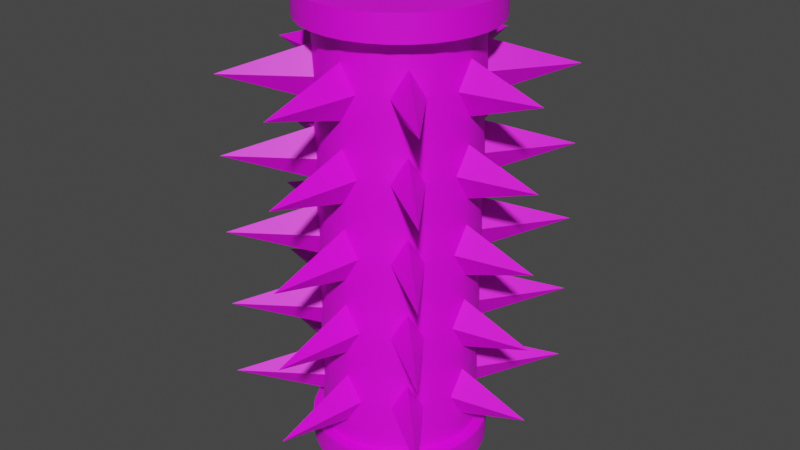 # Source: Trap.blend  (saved by Blender 3.6.13; exported with 4.5.12 LTS)
import bpy
from mathutils import Matrix  # noqa: F401  (used for matrix-valued properties, if any)

bpy.ops.wm.read_factory_settings(use_empty=True)
scene = bpy.context.scene
scene.name = 'Scene'

# ---- collections
col_collection = bpy.data.collections.new('Collection'); scene.collection.children.link(col_collection)

# ---- images (referenced by path relative to the original .blend; pixels are not part of the script)
import os
ASSET_DIR = os.environ.get("B2B_ASSET_DIR", "")  # directory of the original .blend (textures are referenced by path, not embedded)
HERE = os.path.dirname(os.path.abspath(__file__))  # packed textures are extracted next to this script under _unpacked/

def load_image(name, relpath, width, height, colorspace="sRGB"):
    """Load a texture the original file referenced (path relative to the .blend, or extracted next to this script)."""
    p = next((c for c in (os.path.join(HERE, relpath), os.path.join(ASSET_DIR, relpath)) if relpath and os.path.exists(c)), "")
    if p:
        img = bpy.data.images.load(p, check_existing=True)
        img.name = name
    else:  # same state as the original file: an image datablock whose file is absent (Cycles renders it pink)
        img = bpy.data.images.new(name, width, height)
        img.source = "FILE"
        img.filepath = "//" + (relpath or name)
    img.colorspace_settings.name = colorspace
    return img
img_trap = load_image('Trap', 'Trap.png', 1024, 1024, 'sRGB')

# ---- materials (node trees are filled in below, after node groups)
mat_trap = bpy.data.materials.new('Trap')
mat_trap.alpha_threshold = 0.0
mat_trap.use_transparent_shadow = False
mat_trap.roughness = 0.5
mat_trap.line_color = (0.0, 0.0, 0.0, 1.0)

# ---- node groups
ng_auto_smooth = bpy.data.node_groups.new('Auto Smooth', 'GeometryNodeTree')
_s = ng_auto_smooth.interface.new_socket(name='Geometry', in_out='OUTPUT', socket_type='NodeSocketGeometry')
_s = ng_auto_smooth.interface.new_socket(name='Geometry', in_out='INPUT', socket_type='NodeSocketGeometry')
_s = ng_auto_smooth.interface.new_socket(name='Angle', in_out='INPUT', socket_type='NodeSocketFloat')
_s.subtype = 'ANGLE'
_s.min_value = 0.0
_s.max_value = 3.142
ng_auto_smooth.is_modifier = True
_N = ng_auto_smooth.nodes; _L = ng_auto_smooth.links
n0 = _N.new('NodeGroupOutput'); n0.name = 'Group Output'; n0.location = (480, -100)
n1 = _N.new('NodeGroupInput'); n1.name = 'Group Input'; n1.location = (-420, -300)
n2 = _N.new('NodeGroupInput'); n2.name = 'Group Input.001'; n2.location = (-60, -100)
n3 = _N.new('GeometryNodeSetShadeSmooth'); n3.name = 'Set Shade Smooth'; n3.location = (120, -100)
n3.domain = 'EDGE'
n4 = _N.new('GeometryNodeSetShadeSmooth'); n4.name = 'Set Shade Smooth.001'; n4.location = (300, -100)
n5 = _N.new('GeometryNodeInputMeshEdgeAngle'); n5.name = 'Edge Angle'; n5.location = (-420, -220)
n6 = _N.new('GeometryNodeInputEdgeSmooth'); n6.name = 'Is Edge Smooth'; n6.location = (-60, -160)
n7 = _N.new('GeometryNodeInputShadeSmooth'); n7.name = 'Is Face Smooth'; n7.location = (-240, -340)
n8 = _N.new('FunctionNodeBooleanMath'); n8.name = 'Boolean Math'; n8.location = (-60, -220)
n9 = _N.new('FunctionNodeCompare'); n9.name = 'Compare'; n9.location = (-240, -180)
n9.operation = 'LESS_EQUAL'
_L.new(n5.outputs[0], n9.inputs[0])
_L.new(n4.outputs[0], n0.inputs[0])
_L.new(n1.outputs[1], n9.inputs[1])
_L.new(n9.outputs[0], n8.inputs[0])
_L.new(n7.outputs[0], n8.inputs[1])
_L.new(n2.outputs[0], n3.inputs[0])
_L.new(n6.outputs[0], n3.inputs[1])
_L.new(n3.outputs[0], n4.inputs[0])
_L.new(n8.outputs[0], n3.inputs[2])
n0.is_active_output = True

# ---- material node trees
mat_trap.use_nodes = True; mat_trap.node_tree.nodes.clear()
_N = mat_trap.node_tree.nodes; _L = mat_trap.node_tree.links
n0 = _N.new('ShaderNodeOutputMaterial'); n0.name = 'Material Output'; n0.location = (300, 300)
n1 = _N.new('ShaderNodeBsdfPrincipled'); n1.name = 'Principled BSDF'; n1.location = (10, 300)
n1.distribution = 'GGX'
n1.subsurface_method = 'RANDOM_WALK_SKIN'
n1.inputs[3].default_value = 1.45
n1.inputs[27].default_value = (0.0, 0.0, 0.0, 1.0)
n1.inputs[28].default_value = 1.0
n2 = _N.new('ShaderNodeTexImage'); n2.name = 'Image Texture'; n2.location = (-280, 280)
n2.image = img_trap
_L.new(n1.outputs[0], n0.inputs[0])
_L.new(n2.outputs[0], n1.inputs[0])
n0.is_active_output = True

# ---- world
world_world = bpy.data.worlds.new('World'); scene.world = world_world
world_world.use_nodes = True; world_world.node_tree.nodes.clear()
_N = world_world.node_tree.nodes; _L = world_world.node_tree.links
n0 = _N.new('ShaderNodeOutputWorld'); n0.name = 'World Output'; n0.location = (300, 300)
n1 = _N.new('ShaderNodeBackground'); n1.name = 'Background'; n1.location = (10, 300)
n1.inputs[0].default_value = (0.05088, 0.05088, 0.05088, 1.0)
_L.new(n1.outputs[0], n0.inputs[0])
n0.is_active_output = True
world_world.color = (0.05088, 0.05088, 0.05088)
world_world.use_sun_shadow = False
world_world.sun_shadow_jitter_overblur = 0.0

# ---- meshes
me_cylinder = bpy.data.meshes.new('Cylinder')
me_cylinder.from_pydata([(0.9808, 0.1951, -3.0), (0.9808, 0.1951, 3.0), (0.9239, 0.3827, -3.0), (0.9239, 0.3827, 3.0), (0.8315, 0.5556, -3.0), (0.8315, 0.5556, 3.0), (0.7071, 0.7071, -3.0), (0.7071, 0.7071, 3.0), (0.5556, 0.8315, -3.0), (0.5556, 0.8315, 3.0), (0.3827, 0.9239, -3.0), (0.3827, 0.9239, 3.0), (1.0, 0.0, -3.0), (1.0, 0.0, 3.0), (0.9808, -0.1951, -3.0), (0.9808, -0.1951, 3.0), (0.9239, -0.3827, -3.0), (0.9239, -0.3827, 3.0), (0.8315, -0.5556, -3.0), (0.8315, -0.5556, 3.0), (0.7071, -0.7071, -3.0), (0.7071, -0.7071, 3.0), (0.5556, -0.8315, -3.0), (0.5556, -0.8315, 3.0), (0.3827, -0.9239, -3.0), (0.3827, -0.9239, 3.0), (0.1951, -0.9808, -3.0), (0.1951, -0.9808, 3.0), (0.0, -1.0, -3.0), (0.0, -1.0, 3.0), (0.1951, 0.9808, -3.0), (0.1951, 0.9808, 3.0), (0.0, 1.0, -3.0), (0.0, 1.0, 3.0), (-0.9808, 0.1951, -3.0), (-0.9808, 0.1951, 3.0), (-0.9239, 0.3827, -3.0), (-0.9239, 0.3827, 3.0), (-0.8315, 0.5556, -3.0), (-0.8315, 0.5556, 3.0), (-0.7071, 0.7071, -3.0), (-0.7071, 0.7071, 3.0), (-0.5556, 0.8315, -3.0), (-0.5556, 0.8315, 3.0), (-0.3827, 0.9239, -3.0), (-0.3827, 0.9239, 3.0), (-1.0, 0.0, -3.0), (-1.0, 0.0, 3.0), (-0.9808, -0.1951, -3.0), (-0.9808, -0.1951, 3.0), (-0.9239, -0.3827, -3.0), (-0.9239, -0.3827, 3.0), (-0.8315, -0.5556, -3.0), (-0.8315, -0.5556, 3.0), (-0.7071, -0.7071, -3.0), (-0.7071, -0.7071, 3.0), (-0.5556, -0.8315, -3.0), (-0.5556, -0.8315, 3.0), (-0.3827, -0.9239, -3.0), (-0.3827, -0.9239, 3.0), (-0.1951, -0.9808, -3.0), (1.0, 0.0, 2.333), (-0.1951, -0.9808, 3.0), (1.0, 0.0, 1.667), (1.0, 0.0, 1.333), (1.0, 0.0, 0.6667), (1.0, 0.0, 0.3333), (1.0, 0.0, -0.3333), (1.0, 0.0, -0.6667), (1.0, 0.0, -1.333), (1.0, 0.0, -1.667), (1.0, 0.0, -2.333), (0.9808, 0.1951, 2.667), (0.9808, 0.1951, 2.0), (0.9808, 0.1951, 1.0), (0.9808, 0.1951, 5.96e-08), (0.9808, 0.1951, -1.0), (0.9808, 0.1951, -2.0), (0.9808, 0.1951, -2.667), (0.9239, 0.3827, 2.667), (0.9239, 0.3827, 2.333), (0.9239, 0.3827, 2.0), (0.9239, 0.3827, 1.667), (0.9239, 0.3827, 1.333), (0.9239, 0.3827, 1.0), (0.9239, 0.3827, 0.6667), (0.9239, 0.3827, 0.3333), (0.9239, 0.3827, 5.96e-08), (0.9239, 0.3827, -0.3333), (0.9239, 0.3827, -0.6667), (0.9239, 0.3827, -1.0), (0.9239, 0.3827, -1.333), (0.9239, 0.3827, -1.667), (0.9239, 0.3827, -2.0), (0.9239, 0.3827, -2.333), (0.9239, 0.3827, -2.667), (0.8315, 0.5556, 2.667), (0.7071, 0.7071, 2.333), (0.8315, 0.5556, 2.0), (0.7071, 0.7071, 1.667), (0.7071, 0.7071, 1.333), (0.8315, 0.5556, 1.0), (0.7071, 0.7071, 0.6667), (0.7071, 0.7071, 0.3333), (0.8315, 0.5556, 5.96e-08), (0.7071, 0.7071, -0.3333), (0.7071, 0.7071, -0.6667), (0.8315, 0.5556, -1.0), (0.7071, 0.7071, -1.333), (0.7071, 0.7071, -1.667), (0.8315, 0.5556, -2.0), (0.7071, 0.7071, -2.333), (0.8315, 0.5556, -2.667), (0.7071, 0.7071, 2.667), (1.485, 1.485, 2.0), (1.485, 1.485, 1.0), (1.485, 1.485, 5.96e-08), (1.485, 1.485, -1.0), (1.485, 1.485, -2.0), (0.7071, 0.7071, -2.667), (0.5556, 0.8315, 2.667), (0.5556, 0.8315, 2.0), (0.5556, 0.8315, 1.0), (0.5556, 0.8315, 5.96e-08), (0.5556, 0.8315, -1.0), (0.5556, 0.8315, -2.0), (0.5556, 0.8315, -2.667), (0.3827, 0.9239, 2.667), (0.3827, 0.9239, 2.333), (0.3827, 0.9239, 2.0), (0.3827, 0.9239, 1.667), (0.3827, 0.9239, 1.333), (0.3827, 0.9239, 1.0), (0.3827, 0.9239, 0.6667), (0.3827, 0.9239, 0.3333), (0.3827, 0.9239, 5.96e-08), (0.3827, 0.9239, -0.3333), (0.3827, 0.9239, -0.6667), (0.3827, 0.9239, -1.0), (0.3827, 0.9239, -1.333), (0.3827, 0.9239, -1.667), (0.3827, 0.9239, -2.0), (0.3827, 0.9239, -2.333), (0.3827, 0.9239, -2.667), (0.1951, 0.9808, 2.667), (0.0, 1.0, 2.333), (0.1951, 0.9808, 2.0), (0.0, 1.0, 1.667), (0.0, 1.0, 1.333), (0.1951, 0.9808, 1.0), (0.0, 1.0, 0.6667), (0.0, 1.0, 0.3333), (0.1951, 0.9808, 5.96e-08), (0.0, 1.0, -0.3333), (0.0, 1.0, -0.6667), (0.1951, 0.9808, -1.0), (1.0, 0.0, 2.667), (1.944, 0.0, 2.0), (1.944, 0.0, 1.0), (1.944, 0.0, 5.96e-08), (1.944, 0.0, -1.0), (1.944, 0.0, -2.0), (1.0, 0.0, -2.667), (0.9808, -0.1951, 2.667), (0.9808, -0.1951, 2.0), (0.9808, -0.1951, 1.0), (0.9808, -0.1951, 5.96e-08), (0.9808, -0.1951, -1.0), (0.9808, -0.1951, -2.0), (0.9808, -0.1951, -2.667), (0.9239, -0.3827, 2.667), (0.9239, -0.3827, 2.333), (0.9239, -0.3827, 2.0), (0.9239, -0.3827, 1.667), (0.9239, -0.3827, 1.333), (0.9239, -0.3827, 1.0), (0.9239, -0.3827, 0.6667), (0.9239, -0.3827, 0.3333), (0.9239, -0.3827, 5.96e-08), (0.9239, -0.3827, -0.3333), (0.9239, -0.3827, -0.6667), (0.9239, -0.3827, -1.0), (0.9239, -0.3827, -1.333), (0.9239, -0.3827, -1.667), (0.9239, -0.3827, -2.0), (0.9239, -0.3827, -2.333), (0.9239, -0.3827, -2.667), (0.8315, -0.5556, 2.667), (0.7071, -0.7071, 2.333), (0.8315, -0.5556, 2.0), (0.7071, -0.7071, 1.667), (0.7071, -0.7071, 1.333), (0.8315, -0.5556, 1.0), (0.7071, -0.7071, 0.6667), (0.7071, -0.7071, 0.3333), (0.8315, -0.5556, 5.96e-08), (0.7071, -0.7071, -0.3333), (0.7071, -0.7071, -0.6667), (0.8315, -0.5556, -1.0), (0.7071, -0.7071, -1.333), (0.7071, -0.7071, -1.667), (0.8315, -0.5556, -2.0), (0.7071, -0.7071, -2.333), (0.8315, -0.5556, -2.667), (0.7071, -0.7071, 2.667), (1.485, -1.485, 2.0), (1.485, -1.485, 1.0), (1.485, -1.485, 5.96e-08), (1.485, -1.485, -1.0), (1.485, -1.485, -2.0), (0.7071, -0.7071, -2.667), (0.5556, -0.8315, 2.667), (0.5556, -0.8315, 2.0), (0.5556, -0.8315, 1.0), (0.5556, -0.8315, 5.96e-08), (0.5556, -0.8315, -1.0), (0.5556, -0.8315, -2.0), (0.5556, -0.8315, -2.667), (0.3827, -0.9239, 2.667), (0.3827, -0.9239, 2.333), (0.3827, -0.9239, 2.0), (0.3827, -0.9239, 1.667), (0.3827, -0.9239, 1.333), (0.3827, -0.9239, 1.0), (0.3827, -0.9239, 0.6667), (0.3827, -0.9239, 0.3333), (0.3827, -0.9239, 5.96e-08), (0.3827, -0.9239, -0.3333), (0.3827, -0.9239, -0.6667), (0.3827, -0.9239, -1.0), (0.3827, -0.9239, -1.333), (0.3827, -0.9239, -1.667), (0.3827, -0.9239, -2.0), (0.3827, -0.9239, -2.333), (0.3827, -0.9239, -2.667), (0.1951, -0.9808, 2.667), (0.0, -1.0, 2.333), (0.1951, -0.9808, 2.0), (0.0, -1.0, 1.667), (0.0, -1.0, 1.333), (0.1951, -0.9808, 1.0), (0.0, -1.0, 0.6667), (0.0, -1.0, 0.3333), (0.1951, -0.9808, 5.96e-08), (0.0, -1.0, -0.3333), (0.0, -1.0, -0.6667), (0.1951, -0.9808, -1.0), (0.0, -1.0, -1.333), (0.0, -1.0, -1.667), (0.1951, -0.9808, -2.0), (0.0, -1.0, -2.333), (0.1951, -0.9808, -2.667), (0.0, -1.0, 2.667), (0.0, -2.144, 2.0), (0.0, -2.144, 1.0), (0.0, -2.144, 5.96e-08), (0.0, -2.144, -1.0), (0.0, -2.144, -2.0), (0.0, -1.0, -2.667), (0.0, 1.0, -1.333), (0.0, 1.0, -1.667), (0.1951, 0.9808, -2.0), (0.0, 1.0, -2.333), (0.1951, 0.9808, -2.667), (0.0, 1.0, 2.667), (0.0, 2.144, 2.0), (0.0, 2.144, 1.0), (0.0, 2.144, 5.96e-08), (0.0, 2.144, -1.0), (0.0, 2.144, -2.0), (0.0, 1.0, -2.667), (-0.1951, 0.9808, -3.0), (-0.1951, 0.9808, 3.0), (-1.0, 0.0, 2.333), (-1.0, 0.0, 1.667), (-1.0, 0.0, 1.333), (-1.0, 0.0, 0.6667), (-1.0, 0.0, 0.3333), (-1.0, 0.0, -0.3333), (-1.0, 0.0, -0.6667), (-1.0, 0.0, -1.333), (-1.0, 0.0, -1.667), (-1.0, 0.0, -2.333), (-0.9808, 0.1951, 2.667), (-0.9808, 0.1951, 2.0), (-0.9808, 0.1951, 1.0), (-0.9808, 0.1951, 5.96e-08), (-0.9808, 0.1951, -1.0), (-0.9808, 0.1951, -2.0), (-0.9808, 0.1951, -2.667), (-0.9239, 0.3827, 2.667), (-0.9239, 0.3827, 2.333), (-0.9239, 0.3827, 2.0), (-0.9239, 0.3827, 1.667), (-0.9239, 0.3827, 1.333), (-0.9239, 0.3827, 1.0), (-0.9239, 0.3827, 0.6667), (-0.9239, 0.3827, 0.3333), (-0.9239, 0.3827, 5.96e-08), (-0.9239, 0.3827, -0.3333), (-0.9239, 0.3827, -0.6667), (-0.9239, 0.3827, -1.0), (-0.9239, 0.3827, -1.333), (-0.9239, 0.3827, -1.667), (-0.9239, 0.3827, -2.0), (-0.9239, 0.3827, -2.333), (-0.9239, 0.3827, -2.667), (-0.8315, 0.5556, 2.667), (-0.7071, 0.7071, 2.333), (-0.8315, 0.5556, 2.0), (-0.7071, 0.7071, 1.667), (-0.7071, 0.7071, 1.333), (-0.8315, 0.5556, 1.0), (-0.7071, 0.7071, 0.6667), (-0.7071, 0.7071, 0.3333), (-0.8315, 0.5556, 5.96e-08), (-0.7071, 0.7071, -0.3333), (-0.7071, 0.7071, -0.6667), (-0.8315, 0.5556, -1.0), (-0.7071, 0.7071, -1.333), (-0.7071, 0.7071, -1.667), (-0.8315, 0.5556, -2.0), (-0.7071, 0.7071, -2.333), (-0.8315, 0.5556, -2.667), (-0.7071, 0.7071, 2.667), (-1.485, 1.485, 2.0), (-1.485, 1.485, 1.0), (-1.485, 1.485, 5.96e-08), (-1.485, 1.485, -1.0), (-1.485, 1.485, -2.0), (-0.7071, 0.7071, -2.667), (-0.5556, 0.8315, 2.667), (-0.5556, 0.8315, 2.0), (-0.5556, 0.8315, 1.0), (-0.5556, 0.8315, 5.96e-08), (-0.5556, 0.8315, -1.0), (-0.5556, 0.8315, -2.0), (-0.5556, 0.8315, -2.667), (-0.3827, 0.9239, 2.667), (-0.3827, 0.9239, 2.333), (-0.3827, 0.9239, 2.0), (-0.3827, 0.9239, 1.667), (-0.3827, 0.9239, 1.333), (-0.3827, 0.9239, 1.0), (-0.3827, 0.9239, 0.6667), (-0.3827, 0.9239, 0.3333), (-0.3827, 0.9239, 5.96e-08), (-0.3827, 0.9239, -0.3333), (-0.3827, 0.9239, -0.6667), (-0.3827, 0.9239, -1.0), (-0.3827, 0.9239, -1.333), (-0.3827, 0.9239, -1.667), (-0.3827, 0.9239, -2.0), (-0.3827, 0.9239, -2.333), (-0.3827, 0.9239, -2.667), (-0.1951, 0.9808, 2.667), (-0.1951, 0.9808, 2.0), (-0.1951, 0.9808, 1.0), (-0.1951, 0.9808, 5.96e-08), (-0.1951, 0.9808, -1.0), (-1.0, 0.0, 2.667), (-1.944, 0.0, 2.0), (-1.944, 0.0, 1.0), (-1.944, 0.0, 5.96e-08), (-1.944, 0.0, -1.0), (-1.944, 0.0, -2.0), (-1.0, 0.0, -2.667), (-0.9808, -0.1951, 2.667), (-0.9808, -0.1951, 2.0), (-0.9808, -0.1951, 1.0), (-0.9808, -0.1951, 5.96e-08), (-0.9808, -0.1951, -1.0), (-0.9808, -0.1951, -2.0), (-0.9808, -0.1951, -2.667), (-0.9239, -0.3827, 2.667), (-0.9239, -0.3827, 2.333), (-0.9239, -0.3827, 2.0), (-0.9239, -0.3827, 1.667), (-0.9239, -0.3827, 1.333), (-0.9239, -0.3827, 1.0), (-0.9239, -0.3827, 0.6667), (-0.9239, -0.3827, 0.3333), (-0.9239, -0.3827, 5.96e-08), (-0.9239, -0.3827, -0.3333), (-0.9239, -0.3827, -0.6667), (-0.9239, -0.3827, -1.0), (-0.9239, -0.3827, -1.333), (-0.9239, -0.3827, -1.667), (-0.9239, -0.3827, -2.0), (-0.9239, -0.3827, -2.333), (-0.9239, -0.3827, -2.667), (-0.8315, -0.5556, 2.667), (-0.7071, -0.7071, 2.333), (-0.8315, -0.5556, 2.0), (-0.7071, -0.7071, 1.667), (-0.7071, -0.7071, 1.333), (-0.8315, -0.5556, 1.0), (-0.7071, -0.7071, 0.6667), (-0.7071, -0.7071, 0.3333), (-0.8315, -0.5556, 5.96e-08), (-0.7071, -0.7071, -0.3333), (-0.7071, -0.7071, -0.6667), (-0.8315, -0.5556, -1.0), (-0.7071, -0.7071, -1.333), (-0.7071, -0.7071, -1.667), (-0.8315, -0.5556, -2.0), (-0.7071, -0.7071, -2.333), (-0.8315, -0.5556, -2.667), (-0.7071, -0.7071, 2.667), (-1.485, -1.485, 2.0), (-1.485, -1.485, 1.0), (-1.485, -1.485, 5.96e-08), (-1.485, -1.485, -1.0), (-1.485, -1.485, -2.0), (-0.7071, -0.7071, -2.667), (-0.5556, -0.8315, 2.667), (-0.5556, -0.8315, 2.0), (-0.5556, -0.8315, 1.0), (-0.5556, -0.8315, 5.96e-08), (-0.5556, -0.8315, -1.0), (-0.5556, -0.8315, -2.0), (-0.5556, -0.8315, -2.667), (-0.3827, -0.9239, 2.667), (-0.3827, -0.9239, 2.333), (-0.3827, -0.9239, 2.0), (-0.3827, -0.9239, 1.667), (-0.3827, -0.9239, 1.333), (-0.3827, -0.9239, 1.0), (-0.3827, -0.9239, 0.6667), (-0.3827, -0.9239, 0.3333), (-0.3827, -0.9239, 5.96e-08), (-0.3827, -0.9239, -0.3333), (-0.3827, -0.9239, -0.6667), (-0.3827, -0.9239, -1.0), (-0.3827, -0.9239, -1.333), (-0.3827, -0.9239, -1.667), (-0.3827, -0.9239, -2.0), (-0.3827, -0.9239, -2.333), (-0.3827, -0.9239, -2.667), (-0.1951, -0.9808, 2.667), (-0.1951, -0.9808, 2.0), (-0.1951, -0.9808, 1.0), (-0.1951, -0.9808, 5.96e-08), (-0.1951, -0.9808, -1.0), (-0.1951, -0.9808, -2.0), (-0.1951, -0.9808, -2.667), (-0.1951, 0.9808, -2.0), (-0.1951, 0.9808, -2.667), (0.6736, 1.008, 3.0), (0.6736, 1.008, 2.667), (1.12, 0.464, 3.0), (1.189, 0.2366, 3.0), (1.189, -0.2366, 3.0), (1.213, -5.344e-09, 3.0), (1.12, -0.464, 3.0), (1.008, -0.6736, 3.0), (0.8574, -0.8574, 3.0), (0.6736, -1.008, 3.0), (0.464, -1.12, 3.0), (0.2366, -1.189, 3.0), (-2.969e-09, -1.213, 3.0), (0.8574, 0.8574, 3.0), (-1.213, -5.344e-09, 3.0), (-1.213, -5.344e-09, 2.667), (1.008, 0.6736, 3.0), (-0.2366, 1.189, 3.0), (-0.2366, 1.189, 2.667), (-1.189, -0.2366, 3.0), (-1.12, -0.464, 3.0), (-1.189, -0.2366, 2.667), (1.12, 0.464, 2.667), (1.008, 0.6736, 2.667), (-1.189, 0.2366, 3.0), (-0.464, -1.12, 3.0), (-0.6736, -1.008, 3.0), (-0.6736, -1.008, 2.667), (-0.464, -1.12, 2.667), (0.8574, 0.8574, 2.667), (-0.2366, -1.189, 2.667), (1.213, -5.344e-09, 2.667), (-1.12, 0.464, 3.0), (1.189, -0.2366, 2.667), (1.12, -0.464, 2.667), (1.008, -0.6736, 2.667), (0.8574, -0.8574, 2.667), (0.6736, -1.008, 2.667), (0.464, -1.12, 2.667), (0.2366, -1.189, 2.667), (-2.969e-09, -1.213, 2.667), (0.464, 1.12, 3.0), (-2.969e-09, 1.213, 3.0), (0.2366, 1.189, 3.0), (-0.464, 1.12, 3.0), (-1.12, -0.464, 2.667), (-1.008, -0.6736, 2.667), (0.2366, 1.189, 2.667), (-2.969e-09, 1.213, 2.667), (0.464, 1.12, 2.667), (-0.464, 1.12, 2.667), (-1.189, 0.2366, 2.667), (-0.8574, -0.8574, 2.667), (-1.12, 0.464, 2.667), (-1.008, 0.6736, 2.667), (-1.008, 0.6736, 3.0), (-0.6736, 1.008, 3.0), (-0.8574, 0.8574, 3.0), (-0.8574, 0.8574, 2.667), (-1.008, -0.6736, 3.0), (-0.6736, 1.008, 2.667), (-0.2366, -1.189, 3.0), (1.189, 0.2366, 2.667), (-0.8574, -0.8574, 3.0), (1.12, 0.2228, -2.667), (1.12, 0.2228, -3.0), (1.055, 0.4371, -3.0), (1.055, 0.4371, -2.667), (0.9498, 0.6346, -3.0), (1.142, 7.546e-10, -2.667), (1.142, 7.546e-10, -3.0), (1.12, -0.2228, -3.0), (1.12, -0.2228, -2.667), (1.055, -0.4371, -3.0), (1.055, -0.4371, -2.667), (0.9498, -0.6346, -3.0), (0.9498, -0.6346, -2.667), (0.8077, -0.8077, -3.0), (0.8077, -0.8077, -2.667), (0.6346, -0.9498, -3.0), (0.6346, -0.9498, -2.667), (0.4371, -1.055, -3.0), (0.4371, -1.055, -2.667), (0.2228, -1.12, -3.0), (0.2228, -1.12, -2.667), (-1.67e-09, -1.142, -3.0), (-1.67e-09, -1.142, -2.667), (-1.142, 7.546e-10, -3.0), (-1.12, 0.2228, -3.0), (0.6346, 0.9498, -2.667), (0.6346, 0.9498, -3.0), (0.9498, 0.6346, -2.667), (0.8077, 0.8077, -3.0), (0.4371, 1.055, -3.0), (0.2228, 1.12, -2.667), (0.2228, 1.12, -3.0), (-1.142, 7.546e-10, -2.667), (-1.12, -0.2228, -3.0), (-1.12, -0.2228, -2.667), (-0.8077, 0.8077, -2.667), (-0.8077, 0.8077, -3.0), (-1.12, 0.2228, -2.667), (-0.6346, 0.9498, -2.667), (-0.6346, 0.9498, -3.0), (-1.055, -0.4371, -2.667), (-0.4371, -1.055, -2.667), (-0.2228, -1.12, -2.667), (0.8077, 0.8077, -2.667), (-1.055, 0.4371, -2.667), (-1.055, 0.4371, -3.0), (-0.4371, 1.055, -2.667), (-0.9498, -0.6346, -2.667), (-0.9498, -0.6346, -3.0), (0.4371, 1.055, -2.667), (-0.9498, 0.6346, -2.667), (-0.2228, 1.12, -3.0), (-1.67e-09, 1.142, -3.0), (-0.8077, -0.8077, -3.0), (-0.6346, -0.9498, -3.0), (-0.8077, -0.8077, -2.667), (-1.67e-09, 1.142, -2.667), (-0.2228, 1.12, -2.667), (-0.9498, 0.6346, -3.0), (-0.4371, -1.055, -3.0), (-0.2228, -1.12, -3.0), (-0.6346, -0.9498, -2.667), (-0.4371, 1.055, -3.0), (-1.055, -0.4371, -3.0)], [], [(447, 262, 270), (58, 60, 572, 571), (322, 336, 352, 353), (270, 263, 542, 568), (369, 379, 378, 275), (384, 401, 400, 383), (409, 416, 392), (394, 416, 409), (57, 55, 511, 474), (144, 264, 496, 495), (324, 307, 502, 506), (13, 15, 452, 453), (338, 331, 508, 498), (11, 9, 448, 489), (422, 439, 478, 476), (37, 39, 503, 480), (303, 302, 319, 320), (64, 83, 82, 63), (162, 78, 71), (145, 355, 264), (343, 342, 148, 357), (278, 286, 298, 299), (427, 441, 239, 426), (282, 288, 304, 305), (234, 251, 532, 530), (116, 123, 103), (108, 139, 138, 124), (141, 261, 260, 140), (310, 332, 340, 341), (345, 344, 150, 151), (443, 256, 245), (354, 353, 262, 447), (41, 43, 504, 505), (62, 59, 473, 509), (252, 235, 487, 488), (120, 127, 497, 449), (325, 308, 332), (319, 318, 328), (310, 309, 325), (250, 257, 444), (308, 324, 331), (271, 44, 574, 563), (310, 325, 332), (276, 362, 285), (96, 113, 477, 471), (262, 446, 269), (353, 352, 446, 262), (53, 51, 468, 507), (47, 35, 472, 462), (35, 37, 480, 472), (27, 29, 460, 459), (211, 204, 484, 485), (313, 312, 326), (445, 438, 553, 554), (247, 256, 443), (323, 322, 330), (278, 363, 286), (351, 350, 259, 260), (317, 316, 347, 348), (72, 79, 470, 510), (363, 277, 286), (294, 293, 310, 311), (14, 12, 518, 519), (263, 270, 262), (262, 269, 261), (261, 269, 260), (259, 268, 155), (155, 268, 154), (153, 267, 152), (152, 267, 151), (150, 266, 149), (149, 266, 148), (147, 265, 146), (146, 265, 145), (145, 264, 144), (143, 263, 262, 142), (142, 262, 261, 141), (140, 260, 259, 139), (139, 259, 155, 138), (138, 155, 154, 137), (137, 154, 153, 136), (136, 153, 152, 135), (135, 152, 151, 134), (134, 151, 150, 133), (133, 150, 149, 132), (132, 149, 148, 131), (131, 148, 147, 130), (130, 147, 146, 129), (129, 146, 145, 128), (128, 145, 144, 127), (2, 4, 516, 514), (111, 142, 141, 125), (125, 141, 140, 109), (109, 140, 139, 108), (124, 138, 137, 106), (106, 137, 136, 105), (105, 136, 135, 123), (123, 135, 134, 103), (103, 134, 133, 102), (102, 133, 132, 122), (122, 132, 131, 100), (100, 131, 130, 99), (99, 130, 129, 121), (121, 129, 128, 97), (97, 128, 127, 120), (12, 0, 513, 518), (119, 126, 111), (118, 125, 109), (108, 124, 117), (117, 124, 106), (105, 123, 116), (102, 122, 115), (115, 122, 100), (99, 121, 114), (114, 121, 97), (97, 120, 113), (414, 407, 559, 567), (112, 119, 111), (111, 118, 110), (110, 118, 109), (108, 117, 107), (107, 117, 106), (105, 116, 104), (102, 115, 101), (101, 115, 100), (99, 114, 98), (98, 114, 97), (97, 113, 96), (95, 112, 111, 94), (94, 111, 110, 93), (93, 110, 109, 92), (92, 109, 108, 91), (91, 108, 107, 90), (90, 107, 106, 89), (286, 277, 297, 298), (287, 279, 300, 301), (273, 360, 283), (296, 295, 312, 313), (8, 10, 541, 538), (298, 297, 314, 315), (361, 273, 284), (280, 364, 287), (276, 285, 295, 296), (279, 278, 299, 300), (259, 359, 268), (322, 321, 329), (236, 252, 439), (440, 253, 236), (438, 445, 250, 437), (436, 444, 248, 435), (434, 247, 443, 433), (432, 245, 244, 431), (430, 442, 242, 429), (357, 148, 266), (334, 314, 345, 346), (244, 255, 442), (241, 254, 441), (274, 284, 292, 293), (364, 279, 287), (302, 301, 318, 319), (306, 305, 322, 323), (313, 326, 333), (319, 328, 335), (366, 289, 549, 544), (311, 310, 341, 342), (313, 333, 343, 344), (335, 317, 348, 349), (336, 320, 351, 352), (67, 88, 87, 75), (150, 357, 266), (280, 287, 301, 302), (442, 255, 242), (285, 275, 294, 295), (273, 283, 290, 291), (304, 303, 320, 321), (305, 304, 321, 322), (308, 307, 324), (316, 327, 334), (329, 320, 336), (332, 308, 339, 340), (333, 311, 342, 343), (316, 334, 346, 347), (320, 319, 350, 351), (340, 339, 145, 356), (339, 338, 355, 145), (341, 340, 356, 147), (344, 343, 357, 150), (346, 345, 151, 358), (347, 346, 358, 153), (349, 348, 154, 359), (350, 349, 359, 259), (356, 145, 265), (359, 154, 268), (358, 151, 267), (283, 360, 463, 499), (352, 351, 260, 446), (366, 282, 289), (272, 33, 490, 465), (309, 308, 325), (316, 315, 327), (203, 210, 526, 524), (25, 27, 459, 458), (3, 1, 451, 450), (407, 390, 552, 559), (147, 356, 265), (446, 260, 269), (153, 358, 267), (55, 53, 507, 511), (360, 367, 469, 463), (327, 314, 334), (7, 5, 464, 461), (445, 258, 250), (312, 311, 326), (367, 374, 493, 469), (170, 163, 481, 482), (319, 335, 349, 350), (275, 274, 293, 294), (61, 72, 156), (159, 75, 66), (160, 76, 68), (161, 77, 70), (61, 80, 79, 72), (63, 82, 81, 73), (74, 84, 83, 64), (66, 86, 85, 65), (68, 89, 88, 67), (77, 93, 92, 70), (78, 95, 94, 71), (82, 99, 98, 81), (84, 101, 100, 83), (86, 103, 102, 85), (88, 105, 104, 87), (65, 74, 158), (67, 75, 159), (69, 76, 160), (71, 77, 161), (28, 26, 531, 533), (73, 81, 80, 61), (65, 85, 84, 74), (75, 87, 86, 66), (76, 90, 89, 68), (70, 92, 91, 69), (85, 102, 101, 84), (63, 73, 157), (348, 347, 153, 154), (289, 282, 305, 306), (361, 368, 273), (280, 386, 385, 371), (392, 415, 408), (235, 218, 486, 487), (282, 365, 288), (289, 306, 556, 549), (297, 296, 313, 314), (293, 292, 309, 310), (83, 100, 99, 82), (87, 104, 103, 86), (157, 73, 61), (439, 252, 488, 478), (308, 331, 338, 339), (274, 361, 284), (273, 367, 360), (387, 404, 403, 386), (397, 428, 427, 417), (281, 280, 302, 303), (299, 298, 315, 316), (284, 273, 291, 292), (295, 294, 311, 312), (23, 25, 458, 457), (40, 38, 570, 548), (71, 94, 93, 77), (69, 91, 90, 76), (415, 422, 476, 475), (328, 317, 335), (326, 311, 333), (392, 423, 422, 415), (416, 424, 423, 392), (402, 412, 401), (380, 397, 396, 379), (368, 376, 375, 273), (162, 169, 520, 517), (251, 250, 258), (250, 249, 257), (249, 248, 257), (247, 246, 256), (246, 245, 256), (244, 243, 255), (243, 242, 255), (241, 240, 254), (240, 239, 254), (238, 237, 253), (237, 236, 253), (236, 235, 252), (26, 24, 529, 531), (234, 233, 250, 251), (233, 232, 249, 250), (232, 231, 248, 249), (231, 230, 247, 248), (230, 229, 246, 247), (229, 228, 245, 246), (228, 227, 244, 245), (227, 226, 243, 244), (226, 225, 242, 243), (225, 224, 241, 242), (224, 223, 240, 241), (223, 222, 239, 240), (222, 221, 238, 239), (221, 220, 237, 238), (220, 219, 236, 237), (219, 218, 235, 236), (306, 323, 562, 556), (217, 202, 233, 234), (202, 216, 232, 233), (216, 200, 231, 232), (200, 199, 230, 231), (199, 215, 229, 230), (215, 197, 228, 229), (197, 196, 227, 228), (196, 214, 226, 227), (214, 194, 225, 226), (194, 193, 224, 225), (193, 213, 223, 224), (213, 191, 222, 223), (191, 190, 221, 222), (190, 212, 220, 221), (212, 188, 219, 220), (188, 211, 218, 219), (217, 234, 530, 528), (210, 202, 217), (202, 209, 216), (209, 200, 216), (199, 208, 215), (208, 197, 215), (196, 207, 214), (207, 194, 214), (193, 206, 213), (206, 191, 213), (190, 205, 212), (205, 188, 212), (188, 204, 211), (0, 2, 514, 513), (203, 202, 210), (202, 201, 209), (201, 200, 209), (199, 198, 208), (198, 197, 208), (196, 195, 207), (195, 194, 207), (193, 192, 206), (192, 191, 206), (190, 189, 205), (189, 188, 205), (188, 187, 204), (56, 58, 571, 566), (186, 185, 202, 203), (185, 184, 201, 202), (184, 183, 200, 201), (183, 182, 199, 200), (182, 181, 198, 199), (181, 180, 197, 198), (180, 179, 196, 197), (179, 178, 195, 196), (178, 177, 194, 195), (177, 176, 193, 194), (176, 175, 192, 193), (175, 174, 191, 192), (174, 173, 190, 191), (173, 172, 189, 190), (172, 171, 188, 189), (171, 170, 187, 188), (251, 258, 534, 532), (169, 71, 185, 186), (71, 168, 184, 185), (168, 70, 183, 184), (70, 69, 182, 183), (69, 167, 181, 182), (167, 68, 180, 181), (68, 67, 179, 180), (67, 166, 178, 179), (166, 66, 177, 178), (66, 65, 176, 177), (65, 165, 175, 176), (165, 64, 174, 175), (64, 63, 173, 174), (63, 164, 172, 173), (164, 61, 171, 172), (61, 163, 170, 171), (38, 36, 557, 570), (162, 71, 169), (71, 161, 168), (161, 70, 168), (301, 300, 317, 318), (69, 160, 167), (160, 68, 167), (67, 159, 166), (159, 66, 166), (65, 158, 165), (158, 64, 165), (63, 157, 164), (157, 61, 164), (61, 156, 163), (423, 236, 439, 422), (420, 436, 435, 404), (401, 432, 431, 400), (417, 427, 426, 395), (238, 253, 440), (437, 250, 444, 436), (433, 443, 245, 432), (428, 241, 441, 427), (424, 440, 236, 423), (406, 437, 436, 420), (419, 433, 432, 401), (418, 430, 429, 398), (421, 414, 567, 573), (413, 420, 404), (412, 419, 401), (411, 418, 398), (410, 417, 395), (425, 238, 440, 424), (421, 438, 437, 406), (403, 434, 433, 419), (398, 429, 428, 397), (394, 425, 424, 416), (354, 447, 569, 558), (435, 248, 247, 434), (431, 244, 442, 430), (426, 239, 238, 425), (390, 373, 546, 552), (404, 435, 434, 403), (400, 431, 430, 418), (395, 426, 425, 394), (406, 420, 413), (403, 419, 412), (400, 418, 411), (397, 417, 410), (4, 6, 540, 516), (407, 414, 406), (406, 413, 405), (405, 413, 404), (403, 412, 402), (399, 411, 398), (400, 411, 399), (396, 410, 395), (394, 409, 393), (393, 409, 392), (392, 408, 391), (36, 34, 536, 557), (390, 407, 406, 389), (389, 406, 405, 388), (388, 405, 404, 387), (386, 403, 402, 385), (385, 402, 401, 384), (383, 400, 399, 382), (382, 399, 398, 381), (381, 398, 397, 380), (379, 396, 395, 378), (378, 395, 394, 377), (377, 394, 393, 376), (375, 392, 391, 374), (258, 445, 554, 534), (373, 390, 389, 282), (282, 389, 388, 372), (281, 387, 386, 280), (372, 388, 387, 281), (371, 385, 384, 279), (279, 384, 383, 278), (278, 383, 382, 370), (277, 381, 380, 276), (276, 380, 379, 369), (275, 378, 377, 274), (273, 375, 374, 367), (366, 373, 282), (282, 372, 365), (365, 372, 281), (278, 370, 363), (363, 370, 277), (276, 369, 362), (362, 369, 275), (291, 290, 307, 308), (315, 314, 327), (322, 329, 336), (370, 382, 381, 277), (362, 275, 285), (33, 272, 45, 43, 41, 39, 37, 35, 47, 49, 51, 53, 55, 57, 59, 62, 29, 27, 25, 23, 21, 19, 17, 15, 13, 1, 3, 5, 7, 9, 11, 31), (274, 377, 376, 368), (280, 371, 364), (274, 368, 361), (292, 291, 308, 309), (342, 341, 147, 148), (444, 257, 248), (80, 97, 96, 79), (429, 242, 241, 428), (300, 299, 316, 317), (24, 22, 527, 529), (337, 322, 353, 354), (330, 322, 337), (321, 320, 329), (288, 281, 303, 304), (81, 98, 97, 80), (364, 371, 279), (376, 393, 392, 375), (397, 410, 396), (414, 421, 406), (441, 254, 239), (89, 106, 105, 88), (277, 276, 296, 297), (104, 116, 103), (111, 125, 118), (126, 143, 142, 111), (60, 28, 533, 572), (318, 317, 328), (314, 313, 344, 345), (158, 74, 64), (365, 281, 288), (32, 30, 10, 8, 6, 4, 2, 0, 12, 14, 16, 18, 20, 22, 24, 26, 28, 60, 58, 56, 54, 52, 50, 48, 46, 34, 36, 38, 40, 42, 44, 271), (479, 453, 452, 481), (481, 452, 454, 482), (482, 454, 455, 483), (483, 455, 456, 484), (484, 456, 457, 485), (485, 457, 458, 486), (486, 458, 459, 487), (487, 459, 460, 488), (510, 470, 450, 451), (471, 477, 461, 464), (449, 497, 489, 448), (495, 496, 490, 491), (506, 505, 504, 508), (479, 510, 451, 453), (470, 471, 464, 450), (477, 449, 448, 461), (497, 495, 491, 489), (500, 475, 474, 511), (469, 493, 468, 467), (466, 465, 490, 496), (475, 476, 473, 474), (463, 462, 472, 499), (499, 472, 480, 501), (501, 480, 503, 502), (502, 503, 505, 506), (494, 500, 511, 507), (498, 492, 465, 466), (508, 504, 492, 498), (493, 494, 507, 468), (476, 478, 509, 473), (463, 469, 467, 462), (478, 488, 460, 509), (187, 170, 482, 483), (29, 62, 509, 460), (79, 96, 471, 470), (374, 391, 494, 493), (331, 324, 506, 508), (15, 17, 454, 452), (156, 72, 510, 479), (43, 45, 492, 504), (33, 31, 491, 490), (408, 415, 475, 500), (39, 41, 505, 503), (127, 144, 495, 497), (391, 408, 500, 494), (9, 7, 461, 448), (59, 57, 474, 473), (355, 338, 498, 466), (218, 211, 485, 486), (17, 19, 455, 454), (49, 47, 462, 467), (163, 156, 479, 481), (113, 120, 449, 477), (1, 13, 453, 451), (19, 21, 456, 455), (264, 355, 466, 496), (204, 187, 483, 484), (31, 11, 489, 491), (5, 3, 450, 464), (21, 23, 457, 456), (307, 290, 501, 502), (51, 49, 467, 468), (290, 283, 499, 501), (45, 272, 465, 492), (551, 550, 558, 574), (535, 545, 546, 544), (514, 516, 539, 515), (570, 562, 547, 548), (572, 533, 534, 554), (543, 564, 568, 542), (538, 541, 561, 537), (540, 538, 537, 555), (516, 540, 555, 539), (536, 549, 556, 557), (548, 547, 550, 551), (563, 569, 568, 564), (557, 556, 562, 570), (518, 513, 512, 517), (535, 544, 549, 536), (513, 514, 515, 512), (531, 532, 534, 533), (529, 530, 532, 531), (527, 528, 530, 529), (525, 526, 528, 527), (523, 524, 526, 525), (521, 522, 524, 523), (519, 520, 522, 521), (518, 517, 520, 519), (565, 566, 573, 567), (571, 572, 554, 553), (566, 571, 553, 573), (560, 565, 567, 559), (575, 560, 559, 552), (545, 575, 552, 546), (574, 558, 569, 563), (541, 543, 542, 561), (54, 56, 566, 565), (447, 270, 568, 569), (44, 42, 551, 574), (16, 14, 519, 521), (169, 186, 522, 520), (323, 330, 547, 562), (46, 48, 545, 535), (143, 126, 537, 561), (18, 16, 521, 523), (34, 46, 535, 536), (48, 50, 575, 545), (373, 366, 544, 546), (210, 217, 528, 526), (126, 119, 555, 537), (330, 337, 550, 547), (438, 421, 573, 553), (50, 52, 560, 575), (337, 354, 558, 550), (263, 143, 561, 542), (20, 18, 523, 525), (10, 30, 543, 541), (95, 78, 512, 515), (52, 54, 565, 560), (22, 20, 525, 527), (119, 112, 539, 555), (42, 40, 548, 551), (186, 203, 524, 522), (78, 162, 517, 512), (30, 32, 564, 543), (6, 8, 538, 540), (112, 95, 515, 539), (32, 271, 563, 564)])
me_cylinder.polygons.foreach_set('use_smooth', [True] * 642)
_uv = me_cylinder.uv_layers.new(name='UVMap')
_uv.uv.foreach_set('vector', [0.6739, 0.6514, 0.6768, 0.6448, 0.6768, 0.6514, 0.153, 0.762, 0.153, 0.7495, 0.1621, 0.7486, 0.1621, 0.7629, 0.5859, 0.6448, 0.5896, 0.6382, 0.5931, 0.6382, 0.5931, 0.6448, 0.1784, 0.786, 0.1854, 0.7964, 0.1784, 0.8022, 0.1704, 0.7903, 0.7476, 0.5789, 0.7446, 0.5789, 0.7446, 0.5724, 0.7501, 0.5724, 0.7446, 0.6119, 0.7375, 0.6119, 0.7375, 0.6053, 0.7446, 0.6053, 0.8041, 0.8542, 0.8041, 0.8754, 0.7975, 0.8756, 0.8107, 0.8756, 0.8041, 0.8754, 0.8041, 0.8542, 0.03709, 0.6357, 0.04407, 0.6461, 0.03353, 0.6548, 0.02506, 0.6421, 0.3099, 0.624, 0.3123, 0.6117, 0.3259, 0.613, 0.3229, 0.628, 0.2981, 0.5647, 0.2892, 0.5558, 0.2978, 0.5453, 0.3086, 0.5561, 0.09995, 0.5416, 0.08737, 0.5416, 0.08604, 0.528, 0.1013, 0.528, 0.3099, 0.5868, 0.305, 0.5752, 0.3171, 0.5688, 0.3229, 0.5828, 0.155, 0.5868, 0.1502, 0.5752, 0.1623, 0.5688, 0.1681, 0.5828, 0.1919, 0.5752, 0.1871, 0.5868, 0.174, 0.5828, 0.1799, 0.5688, 0.1123, 0.6668, 0.1239, 0.662, 0.1303, 0.674, 0.1162, 0.6799, 0.5782, 0.6316, 0.5782, 0.625, 0.5859, 0.625, 0.5859, 0.6316, 0.7043, 0.5724, 0.6988, 0.5724, 0.6988, 0.5658, 0.7043, 0.5658, 0.6279, 0.6514, 0.625, 0.6514, 0.6279, 0.6448, 0.6768, 0.5526, 0.6739, 0.546, 0.6768, 0.546, 0.5931, 0.5789, 0.5931, 0.5724, 0.5987, 0.5724, 0.5962, 0.5789, 0.5712, 0.6053, 0.5745, 0.5987, 0.5782, 0.5987, 0.5782, 0.6053, 0.7298, 0.5789, 0.7261, 0.5789, 0.7227, 0.5724, 0.7298, 0.5724, 0.5712, 0.6448, 0.5745, 0.6382, 0.5782, 0.6382, 0.5782, 0.6448, 0.2989, 0.7495, 0.2964, 0.7371, 0.3051, 0.7345, 0.3079, 0.7486, 0.5603, 0.7646, 0.5327, 0.6749, 0.5603, 0.6652, 0.6916, 0.625, 0.6839, 0.625, 0.6839, 0.6184, 0.6878, 0.6184, 0.6839, 0.6382, 0.6802, 0.6382, 0.6768, 0.6316, 0.6839, 0.6316, 0.5859, 0.5658, 0.5896, 0.5592, 0.5931, 0.5592, 0.5931, 0.5658, 0.5931, 0.5921, 0.5931, 0.5855, 0.5987, 0.5855, 0.5987, 0.5921, 0.5848, 0.9233, 0.5603, 0.9918, 0.5603, 0.9054, 0.5931, 0.6514, 0.5931, 0.6448, 0.5987, 0.6448, 0.5962, 0.6514, 0.1344, 0.655, 0.1432, 0.6461, 0.1538, 0.6548, 0.143, 0.6656, 0.02982, 0.6117, 0.03227, 0.624, 0.01923, 0.628, 0.01625, 0.613, 0.1846, 0.5991, 0.1846, 0.6117, 0.1711, 0.613, 0.1711, 0.5978, 0.2981, 0.6461, 0.305, 0.6357, 0.3171, 0.6421, 0.3086, 0.6548, 0.9205, 0.8804, 0.9762, 0.9622, 0.9498, 0.9754, 0.8441, 0.6336, 0.8725, 0.6266, 0.8999, 0.7153, 0.9556, 0.7153, 0.9282, 0.7052, 0.9556, 0.6164, 0.7528, 0.9073, 0.6979, 0.974, 0.7224, 0.9055, 0.5859, 0.5526, 0.5859, 0.546, 0.5896, 0.546, 0.0326, 0.786, 0.03959, 0.7964, 0.03253, 0.8022, 0.02455, 0.7903, 0.9205, 0.9793, 0.9205, 0.8804, 0.9498, 0.9754, 0.5712, 0.5855, 0.5603, 0.5789, 0.5745, 0.5789, 0.2787, 0.662, 0.2892, 0.655, 0.2978, 0.6656, 0.2851, 0.674, 0.5987, 0.6448, 0.5962, 0.6382, 0.6171, 0.6382, 0.5931, 0.6448, 0.5931, 0.6382, 0.5962, 0.6382, 0.5987, 0.6448, 0.05297, 0.655, 0.06342, 0.662, 0.05699, 0.674, 0.04432, 0.6656, 0.08737, 0.6693, 0.09995, 0.6693, 0.1013, 0.6828, 0.08604, 0.6828, 0.09995, 0.6693, 0.1123, 0.6668, 0.1162, 0.6799, 0.1013, 0.6828, 0.03227, 0.5868, 0.02982, 0.5991, 0.01625, 0.5978, 0.01923, 0.5828, 0.1919, 0.6357, 0.1989, 0.6461, 0.1883, 0.6548, 0.1799, 0.6421, 0.8441, 0.733, 0.8725, 0.7259, 0.8999, 0.8147, 0.2846, 0.7151, 0.2757, 0.7062, 0.2815, 0.6991, 0.2917, 0.7093, 0.6152, 0.9251, 0.5603, 0.9918, 0.5848, 0.9233, 0.582, 0.6514, 0.5859, 0.6448, 0.5859, 0.6514, 0.5712, 0.6053, 0.5603, 0.5987, 0.5745, 0.5987, 0.5931, 0.6316, 0.5931, 0.625, 0.5987, 0.625, 0.5987, 0.6316, 0.5859, 0.6119, 0.5859, 0.6053, 0.5931, 0.6053, 0.5931, 0.6119, 0.2548, 0.6693, 0.2671, 0.6668, 0.2711, 0.6799, 0.2561, 0.6828, 0.5603, 0.5987, 0.5712, 0.5921, 0.5745, 0.5987, 0.5782, 0.5724, 0.5782, 0.5658, 0.5859, 0.5658, 0.5859, 0.5724, 0.08289, 0.6919, 0.07055, 0.6944, 0.0679, 0.6856, 0.08199, 0.6828, 0.6802, 0.6514, 0.6768, 0.6514, 0.6768, 0.6448, 0.8076, 0.9073, 0.7528, 0.974, 0.7773, 0.9055, 0.7773, 0.9055, 0.7528, 0.974, 0.7528, 0.8876, 0.6735, 0.9251, 0.6186, 0.9918, 0.6431, 0.9234, 0.6431, 0.9234, 0.6186, 0.9918, 0.6186, 0.9054, 0.6769, 0.9954, 0.7061, 0.9141, 0.7061, 0.9868, 0.7061, 0.9868, 0.7061, 0.9141, 0.7352, 0.9954, 0.8076, 0.974, 0.8076, 0.8876, 0.8322, 0.9561, 0.8322, 0.9561, 0.8076, 0.8876, 0.8625, 0.9543, 0.8441, 1.0, 0.8441, 0.9136, 0.8687, 0.9821, 0.8687, 0.9821, 0.8441, 0.9136, 0.899, 0.9803, 0.6768, 0.5526, 0.6768, 0.546, 0.6802, 0.546, 0.6839, 0.6514, 0.6802, 0.6514, 0.6768, 0.6448, 0.6839, 0.6448, 0.6839, 0.6448, 0.6768, 0.6448, 0.6802, 0.6382, 0.6839, 0.6382, 0.6839, 0.6316, 0.6768, 0.6316, 0.6768, 0.625, 0.6839, 0.625, 0.6839, 0.625, 0.6768, 0.625, 0.6802, 0.6184, 0.6839, 0.6184, 0.6839, 0.6184, 0.6802, 0.6184, 0.6768, 0.6119, 0.6839, 0.6119, 0.6839, 0.6119, 0.6768, 0.6119, 0.6768, 0.6053, 0.6839, 0.6053, 0.6839, 0.6053, 0.6768, 0.6053, 0.6802, 0.5987, 0.6839, 0.5987, 0.6839, 0.5987, 0.6802, 0.5987, 0.6768, 0.5921, 0.6839, 0.5921, 0.6839, 0.5921, 0.6768, 0.5921, 0.6768, 0.5855, 0.6839, 0.5855, 0.6839, 0.5855, 0.6768, 0.5855, 0.6802, 0.5789, 0.6839, 0.5789, 0.6839, 0.5789, 0.6802, 0.5789, 0.6768, 0.5724, 0.6839, 0.5724, 0.6839, 0.5724, 0.6768, 0.5724, 0.6768, 0.5658, 0.6839, 0.5658, 0.6839, 0.5658, 0.6768, 0.5658, 0.6802, 0.5592, 0.6839, 0.5592, 0.6839, 0.5592, 0.6802, 0.5592, 0.6768, 0.5526, 0.6839, 0.5526, 0.6839, 0.5526, 0.6768, 0.5526, 0.6802, 0.546, 0.6839, 0.546, 0.04848, 0.7062, 0.03959, 0.7151, 0.03253, 0.7093, 0.04269, 0.6991, 0.6916, 0.6448, 0.6839, 0.6448, 0.6839, 0.6382, 0.6878, 0.6382, 0.6878, 0.6382, 0.6839, 0.6382, 0.6839, 0.6316, 0.6916, 0.6316, 0.6916, 0.6316, 0.6839, 0.6316, 0.6839, 0.625, 0.6916, 0.625, 0.6878, 0.6184, 0.6839, 0.6184, 0.6839, 0.6119, 0.6916, 0.6119, 0.6916, 0.6119, 0.6839, 0.6119, 0.6839, 0.6053, 0.6916, 0.6053, 0.6916, 0.6053, 0.6839, 0.6053, 0.6839, 0.5987, 0.6878, 0.5987, 0.6878, 0.5987, 0.6839, 0.5987, 0.6839, 0.5921, 0.6916, 0.5921, 0.6916, 0.5921, 0.6839, 0.5921, 0.6839, 0.5855, 0.6916, 0.5855, 0.6916, 0.5855, 0.6839, 0.5855, 0.6839, 0.5789, 0.6878, 0.5789, 0.6878, 0.5789, 0.6839, 0.5789, 0.6839, 0.5724, 0.6916, 0.5724, 0.6916, 0.5724, 0.6839, 0.5724, 0.6839, 0.5658, 0.6916, 0.5658, 0.6916, 0.5658, 0.6839, 0.5658, 0.6839, 0.5592, 0.6878, 0.5592, 0.6878, 0.5592, 0.6839, 0.5592, 0.6839, 0.5526, 0.6916, 0.5526, 0.6916, 0.5526, 0.6839, 0.5526, 0.6839, 0.546, 0.6878, 0.546, 0.07055, 0.6944, 0.05894, 0.6992, 0.05463, 0.6911, 0.0679, 0.6856, 0.6916, 0.6514, 0.6878, 0.6514, 0.6916, 0.6448, 0.6104, 0.8876, 0.6104, 0.9815, 0.5812, 0.9826, 0.5603, 0.6249, 0.5885, 0.6174, 0.616, 0.7071, 0.616, 0.7071, 0.5885, 0.6174, 0.616, 0.6077, 0.5045, 0.6824, 0.5327, 0.6749, 0.5603, 0.7646, 0.7884, 0.7158, 0.7609, 0.7062, 0.7884, 0.6164, 0.7884, 0.6164, 0.7609, 0.7062, 0.7327, 0.6987, 0.5812, 0.9826, 0.5521, 0.9815, 0.5521, 0.8876, 0.5521, 0.8876, 0.5521, 0.9815, 0.5229, 0.9826, 0.6916, 0.5526, 0.6878, 0.546, 0.6916, 0.546, 0.2536, 0.6944, 0.2413, 0.6919, 0.2422, 0.6828, 0.2563, 0.6856, 0.6954, 0.6514, 0.6916, 0.6514, 0.6916, 0.6448, 0.8441, 0.6335, 0.7884, 0.7158, 0.8176, 0.6208, 0.8176, 0.6208, 0.7884, 0.7158, 0.7884, 0.6164, 0.6743, 0.6249, 0.6186, 0.7072, 0.6478, 0.6121, 0.6478, 0.6121, 0.6186, 0.7072, 0.6186, 0.6078, 0.7897, 0.5292, 0.734, 0.6114, 0.7632, 0.5164, 0.5603, 0.8065, 0.5603, 0.7071, 0.5894, 0.8021, 0.5894, 0.8021, 0.5603, 0.7071, 0.616, 0.7894, 0.7752, 0.8427, 0.7752, 0.7434, 0.8044, 0.8384, 0.8044, 0.8384, 0.7752, 0.7434, 0.831, 0.8256, 0.6916, 0.5526, 0.6916, 0.546, 0.6954, 0.546, 0.6988, 0.6514, 0.6954, 0.6514, 0.6916, 0.6448, 0.6988, 0.6448, 0.6988, 0.6448, 0.6916, 0.6448, 0.6954, 0.6382, 0.6988, 0.6382, 0.6988, 0.6382, 0.6954, 0.6382, 0.6916, 0.6316, 0.6988, 0.6316, 0.6988, 0.6316, 0.6916, 0.6316, 0.6916, 0.625, 0.6988, 0.625, 0.6988, 0.625, 0.6916, 0.625, 0.6954, 0.6184, 0.6988, 0.6184, 0.6988, 0.6184, 0.6954, 0.6184, 0.6916, 0.6119, 0.6988, 0.6119, 0.5745, 0.5987, 0.5712, 0.5921, 0.5782, 0.5921, 0.5782, 0.5987, 0.5745, 0.6184, 0.5712, 0.6119, 0.5782, 0.6119, 0.5782, 0.6184, 0.5712, 0.5526, 0.5712, 0.546, 0.5745, 0.546, 0.5782, 0.5855, 0.5782, 0.5789, 0.582, 0.5789, 0.5859, 0.5855, 0.02779, 0.7371, 0.02534, 0.7495, 0.01625, 0.7486, 0.01906, 0.7345, 0.5782, 0.5987, 0.5782, 0.5921, 0.5859, 0.5921, 0.582, 0.5987, 0.5603, 0.5592, 0.5712, 0.5526, 0.5745, 0.5592, 0.5712, 0.625, 0.5603, 0.6184, 0.5745, 0.6184, 0.5712, 0.5855, 0.5745, 0.5789, 0.5782, 0.5789, 0.5782, 0.5855, 0.5712, 0.6119, 0.5712, 0.6053, 0.5782, 0.6053, 0.5782, 0.6119, 0.5987, 0.625, 0.5962, 0.6184, 0.6171, 0.6184, 0.5603, 0.9624, 0.5329, 0.9523, 0.5603, 0.8635, 0.7227, 0.5526, 0.7227, 0.546, 0.7261, 0.546, 0.9244, 0.9821, 0.8999, 0.9136, 0.9548, 0.9803, 0.7298, 0.6514, 0.7261, 0.6514, 0.7227, 0.6448, 0.7298, 0.6448, 0.7298, 0.6382, 0.7261, 0.6382, 0.7227, 0.6316, 0.7298, 0.6316, 0.7298, 0.625, 0.7227, 0.625, 0.7261, 0.6184, 0.7298, 0.6184, 0.7298, 0.6119, 0.7227, 0.6119, 0.7227, 0.6053, 0.7298, 0.6053, 0.7298, 0.5987, 0.7261, 0.5987, 0.7227, 0.5921, 0.7298, 0.5921, 0.5962, 0.5789, 0.5987, 0.5724, 0.6171, 0.5789, 0.5896, 0.5987, 0.5859, 0.5921, 0.5931, 0.5921, 0.5931, 0.5987, 0.7352, 0.9954, 0.7644, 0.9141, 0.7644, 0.9868, 0.8625, 0.974, 0.8625, 0.8876, 0.8871, 0.9561, 0.5712, 0.5658, 0.5745, 0.5592, 0.5782, 0.5592, 0.5782, 0.5658, 0.5603, 0.6184, 0.5712, 0.6119, 0.5745, 0.6184, 0.5782, 0.625, 0.5782, 0.6184, 0.582, 0.6184, 0.5859, 0.625, 0.5782, 0.6514, 0.5782, 0.6448, 0.5859, 0.6448, 0.582, 0.6514, 0.8455, 0.5292, 0.7897, 0.6109, 0.819, 0.516, 0.8455, 0.6109, 0.8455, 0.512, 0.8748, 0.607, 0.2048, 0.6992, 0.1943, 0.7062, 0.1885, 0.6991, 0.2005, 0.6911, 0.5859, 0.5724, 0.5859, 0.5658, 0.5931, 0.5658, 0.5931, 0.5724, 0.5859, 0.5855, 0.5896, 0.5789, 0.5931, 0.5789, 0.5931, 0.5855, 0.5896, 0.6184, 0.5859, 0.6119, 0.5931, 0.6119, 0.5931, 0.6184, 0.5896, 0.6382, 0.5859, 0.6316, 0.5931, 0.6316, 0.5931, 0.6382, 0.7043, 0.6053, 0.6988, 0.6053, 0.6988, 0.5987, 0.7018, 0.5987, 0.5987, 0.5855, 0.5962, 0.5789, 0.6171, 0.5789, 0.5712, 0.625, 0.5745, 0.6184, 0.5782, 0.6184, 0.5782, 0.625, 0.7644, 0.9868, 0.7644, 0.9141, 0.7935, 0.9954, 0.5745, 0.5789, 0.5712, 0.5724, 0.5782, 0.5724, 0.5782, 0.5789, 0.5712, 0.5526, 0.5745, 0.546, 0.5782, 0.546, 0.5782, 0.5526, 0.5782, 0.6382, 0.5782, 0.6316, 0.5859, 0.6316, 0.582, 0.6382, 0.5782, 0.6448, 0.5782, 0.6382, 0.582, 0.6382, 0.5859, 0.6448, 0.5859, 0.5526, 0.582, 0.546, 0.5859, 0.546, 0.616, 0.8237, 0.5603, 0.9054, 0.5896, 0.8104, 0.7975, 0.8318, 0.7975, 0.8095, 0.8041, 0.8104, 0.5896, 0.5592, 0.5859, 0.5526, 0.5931, 0.5526, 0.5931, 0.5592, 0.5896, 0.5789, 0.5859, 0.5724, 0.5931, 0.5724, 0.5931, 0.5789, 0.5859, 0.6053, 0.5896, 0.5987, 0.5931, 0.5987, 0.5931, 0.6053, 0.5859, 0.6316, 0.5859, 0.625, 0.5931, 0.625, 0.5931, 0.6316, 0.5931, 0.5592, 0.5931, 0.5526, 0.5987, 0.5526, 0.5962, 0.5592, 0.5931, 0.5526, 0.5931, 0.546, 0.5962, 0.546, 0.5987, 0.5526, 0.5931, 0.5658, 0.5931, 0.5592, 0.5962, 0.5592, 0.5987, 0.5658, 0.5931, 0.5855, 0.5931, 0.5789, 0.5962, 0.5789, 0.5987, 0.5855, 0.5931, 0.5987, 0.5931, 0.5921, 0.5987, 0.5921, 0.5962, 0.5987, 0.5931, 0.6053, 0.5931, 0.5987, 0.5962, 0.5987, 0.5987, 0.6053, 0.5931, 0.6184, 0.5931, 0.6119, 0.5987, 0.6119, 0.5962, 0.6184, 0.5931, 0.625, 0.5931, 0.6184, 0.5962, 0.6184, 0.5987, 0.625, 0.5962, 0.5592, 0.5987, 0.5526, 0.6171, 0.5592, 0.5962, 0.6184, 0.5987, 0.6119, 0.6171, 0.6184, 0.5962, 0.5987, 0.5987, 0.5921, 0.6171, 0.5987, 0.2671, 0.544, 0.2548, 0.5416, 0.2561, 0.528, 0.2711, 0.531, 0.5931, 0.6382, 0.5931, 0.6316, 0.5987, 0.6316, 0.5962, 0.6382, 0.5712, 0.6514, 0.5712, 0.6448, 0.5745, 0.6514, 0.155, 0.624, 0.1575, 0.6117, 0.1711, 0.613, 0.1681, 0.628, 0.9282, 0.7052, 0.8999, 0.6981, 0.9556, 0.6164, 0.8999, 0.7325, 0.9282, 0.7255, 0.9556, 0.8142, 0.2916, 0.786, 0.2964, 0.7744, 0.3051, 0.777, 0.2996, 0.7903, 0.03709, 0.5752, 0.03227, 0.5868, 0.01923, 0.5828, 0.02506, 0.5688, 0.1239, 0.5489, 0.1123, 0.544, 0.1162, 0.531, 0.1303, 0.5368, 0.2413, 0.6919, 0.2287, 0.6919, 0.2278, 0.6828, 0.2422, 0.6828, 0.5987, 0.5658, 0.5962, 0.5592, 0.6171, 0.5592, 0.5962, 0.6382, 0.5987, 0.6316, 0.6171, 0.6382, 0.5987, 0.6053, 0.5962, 0.5987, 0.6171, 0.5987, 0.04407, 0.6461, 0.05297, 0.655, 0.04432, 0.6656, 0.03353, 0.6548, 0.2548, 0.5416, 0.2422, 0.5416, 0.2409, 0.528, 0.2561, 0.528, 0.5603, 0.9054, 0.5603, 0.8065, 0.5896, 0.8104, 0.1432, 0.5647, 0.1344, 0.5558, 0.143, 0.5453, 0.1538, 0.5561, 0.7261, 0.6514, 0.7227, 0.6514, 0.7227, 0.6448, 0.8725, 0.7259, 0.8999, 0.7158, 0.8999, 0.8147, 0.2422, 0.5416, 0.2299, 0.544, 0.2259, 0.531, 0.2409, 0.528, 0.2182, 0.662, 0.2299, 0.6668, 0.2259, 0.6799, 0.2118, 0.674, 0.5859, 0.625, 0.5896, 0.6184, 0.5931, 0.6184, 0.5931, 0.625, 0.5712, 0.5724, 0.5712, 0.5658, 0.5782, 0.5658, 0.5782, 0.5724, 0.6279, 0.5526, 0.625, 0.546, 0.6279, 0.546, 0.7197, 0.5987, 0.7018, 0.5987, 0.7043, 0.5921, 0.7197, 0.6184, 0.7018, 0.6184, 0.7043, 0.6119, 0.7197, 0.6382, 0.7018, 0.6382, 0.7043, 0.6316, 0.7043, 0.5526, 0.6988, 0.5526, 0.6988, 0.546, 0.7018, 0.546, 0.7043, 0.5658, 0.6988, 0.5658, 0.6988, 0.5592, 0.7018, 0.5592, 0.7018, 0.5789, 0.6988, 0.5789, 0.6988, 0.5724, 0.7043, 0.5724, 0.7043, 0.5921, 0.6988, 0.5921, 0.6988, 0.5855, 0.7043, 0.5855, 0.7043, 0.6119, 0.6988, 0.6119, 0.6988, 0.6053, 0.7043, 0.6053, 0.7018, 0.6382, 0.6988, 0.6382, 0.6988, 0.6316, 0.7043, 0.6316, 0.7018, 0.6514, 0.6988, 0.6514, 0.6988, 0.6448, 0.7043, 0.6448, 0.6988, 0.5658, 0.6916, 0.5658, 0.6954, 0.5592, 0.6988, 0.5592, 0.6988, 0.5789, 0.6954, 0.5789, 0.6916, 0.5724, 0.6988, 0.5724, 0.6988, 0.5921, 0.6916, 0.5921, 0.6916, 0.5855, 0.6988, 0.5855, 0.6988, 0.6053, 0.6916, 0.6053, 0.6954, 0.5987, 0.6988, 0.5987, 0.7043, 0.5855, 0.7018, 0.5789, 0.7197, 0.5789, 0.7043, 0.6053, 0.7018, 0.5987, 0.7197, 0.5987, 0.7043, 0.625, 0.7018, 0.6184, 0.7197, 0.6184, 0.7043, 0.6448, 0.7018, 0.6382, 0.7197, 0.6382, 0.1506, 0.7371, 0.1457, 0.7255, 0.1538, 0.7212, 0.1593, 0.7345, 0.7018, 0.5592, 0.6988, 0.5592, 0.6988, 0.5526, 0.7043, 0.5526, 0.7043, 0.5855, 0.6988, 0.5855, 0.6988, 0.5789, 0.7018, 0.5789, 0.7018, 0.5987, 0.6988, 0.5987, 0.6988, 0.5921, 0.7043, 0.5921, 0.7018, 0.6184, 0.6988, 0.6184, 0.6988, 0.6119, 0.7043, 0.6119, 0.7043, 0.6316, 0.6988, 0.6316, 0.6988, 0.625, 0.7043, 0.625, 0.6988, 0.5855, 0.6916, 0.5855, 0.6954, 0.5789, 0.6988, 0.5789, 0.7043, 0.5658, 0.7018, 0.5592, 0.7197, 0.5592, 0.5931, 0.6119, 0.5931, 0.6053, 0.5987, 0.6053, 0.5987, 0.6119, 0.5745, 0.6514, 0.5712, 0.6448, 0.5782, 0.6448, 0.5782, 0.6514, 0.7655, 0.5592, 0.7476, 0.5592, 0.7501, 0.5526, 0.7501, 0.625, 0.7446, 0.625, 0.7446, 0.6184, 0.7476, 0.6184, 0.7375, 0.5526, 0.7336, 0.546, 0.7375, 0.546, 0.1846, 0.6117, 0.1871, 0.624, 0.174, 0.628, 0.1711, 0.613, 0.5712, 0.6448, 0.5603, 0.6382, 0.5745, 0.6382, 0.1943, 0.7062, 0.1854, 0.7151, 0.1784, 0.7093, 0.1885, 0.6991, 0.5782, 0.5921, 0.5782, 0.5855, 0.5859, 0.5855, 0.5859, 0.5921, 0.5782, 0.5658, 0.5782, 0.5592, 0.582, 0.5592, 0.5859, 0.5658, 0.6988, 0.5724, 0.6916, 0.5724, 0.6916, 0.5658, 0.6988, 0.5658, 0.6988, 0.5987, 0.6954, 0.5987, 0.6916, 0.5921, 0.6988, 0.5921, 0.7197, 0.5592, 0.7018, 0.5592, 0.7043, 0.5526, 0.1871, 0.5868, 0.1846, 0.5991, 0.1711, 0.5978, 0.174, 0.5828, 0.5859, 0.5526, 0.5896, 0.546, 0.5931, 0.546, 0.5931, 0.5526, 0.5712, 0.5658, 0.5603, 0.5592, 0.5745, 0.5592, 0.5712, 0.5526, 0.5682, 0.546, 0.5712, 0.546, 0.7446, 0.6316, 0.7375, 0.6316, 0.7375, 0.625, 0.7446, 0.625, 0.7375, 0.5855, 0.7298, 0.5855, 0.7298, 0.5789, 0.7336, 0.5789, 0.5712, 0.6316, 0.5712, 0.625, 0.5782, 0.625, 0.5782, 0.6316, 0.5782, 0.6053, 0.5782, 0.5987, 0.582, 0.5987, 0.5859, 0.6053, 0.5745, 0.5592, 0.5712, 0.5526, 0.5782, 0.5526, 0.5782, 0.5592, 0.5782, 0.5789, 0.5782, 0.5724, 0.5859, 0.5724, 0.582, 0.5789, 0.04407, 0.5647, 0.03709, 0.5752, 0.02506, 0.5688, 0.03353, 0.5561, 0.05894, 0.8123, 0.07055, 0.8171, 0.0679, 0.8259, 0.05463, 0.8204, 0.7043, 0.6448, 0.6988, 0.6448, 0.6988, 0.6382, 0.7018, 0.6382, 0.7043, 0.625, 0.6988, 0.625, 0.6988, 0.6184, 0.7018, 0.6184, 0.1989, 0.5647, 0.1919, 0.5752, 0.1799, 0.5688, 0.1883, 0.5561, 0.8455, 0.512, 0.9012, 0.5938, 0.8748, 0.607, 0.7897, 0.6109, 0.7897, 0.512, 0.819, 0.516, 0.7375, 0.5526, 0.7298, 0.5526, 0.7298, 0.546, 0.7336, 0.546, 0.7336, 0.5592, 0.7298, 0.5592, 0.7298, 0.5526, 0.7375, 0.5526, 0.9497, 0.6861, 0.9205, 0.7811, 0.9205, 0.6817, 0.7446, 0.5855, 0.7375, 0.5855, 0.7412, 0.5789, 0.7446, 0.5789, 0.7476, 0.5592, 0.7446, 0.5592, 0.7446, 0.5526, 0.7501, 0.5526, 0.2653, 0.8123, 0.2757, 0.8053, 0.2815, 0.8124, 0.2696, 0.8204, 0.7197, 0.6514, 0.7227, 0.6448, 0.7227, 0.6514, 0.6555, 0.6448, 0.6529, 0.6382, 0.6739, 0.6382, 0.6529, 0.6382, 0.6555, 0.6316, 0.6739, 0.6382, 0.6555, 0.625, 0.6529, 0.6184, 0.6739, 0.6184, 0.6529, 0.6184, 0.6555, 0.6119, 0.6739, 0.6184, 0.6555, 0.6053, 0.6529, 0.5987, 0.6739, 0.5987, 0.6529, 0.5987, 0.6555, 0.5921, 0.6739, 0.5987, 0.6555, 0.5855, 0.6529, 0.5789, 0.6739, 0.5789, 0.6529, 0.5789, 0.6555, 0.5724, 0.6739, 0.5789, 0.6555, 0.5658, 0.6529, 0.5592, 0.6739, 0.5592, 0.6529, 0.5592, 0.6555, 0.5526, 0.6739, 0.5592, 0.7227, 0.5526, 0.7197, 0.546, 0.7227, 0.546, 0.1457, 0.7255, 0.1388, 0.7151, 0.1458, 0.7093, 0.1538, 0.7212, 0.6499, 0.6514, 0.6499, 0.6448, 0.6555, 0.6448, 0.6529, 0.6514, 0.6499, 0.6448, 0.6499, 0.6382, 0.6529, 0.6382, 0.6555, 0.6448, 0.6499, 0.6382, 0.6499, 0.6316, 0.6555, 0.6316, 0.6529, 0.6382, 0.6499, 0.6316, 0.6499, 0.625, 0.6555, 0.625, 0.6555, 0.6316, 0.6499, 0.625, 0.6499, 0.6184, 0.6529, 0.6184, 0.6555, 0.625, 0.6499, 0.6184, 0.6499, 0.6119, 0.6555, 0.6119, 0.6529, 0.6184, 0.6499, 0.6119, 0.6499, 0.6053, 0.6555, 0.6053, 0.6555, 0.6119, 0.6499, 0.6053, 0.6499, 0.5987, 0.6529, 0.5987, 0.6555, 0.6053, 0.6499, 0.5987, 0.6499, 0.5921, 0.6555, 0.5921, 0.6529, 0.5987, 0.6499, 0.5921, 0.6499, 0.5855, 0.6555, 0.5855, 0.6555, 0.5921, 0.6499, 0.5855, 0.6499, 0.5789, 0.6529, 0.5789, 0.6555, 0.5855, 0.6499, 0.5789, 0.6499, 0.5724, 0.6555, 0.5724, 0.6529, 0.5789, 0.6499, 0.5724, 0.6499, 0.5658, 0.6555, 0.5658, 0.6555, 0.5724, 0.6499, 0.5658, 0.6499, 0.5592, 0.6529, 0.5592, 0.6555, 0.5658, 0.6499, 0.5592, 0.6499, 0.5526, 0.6555, 0.5526, 0.6529, 0.5592, 0.6499, 0.5526, 0.6499, 0.546, 0.6529, 0.546, 0.6555, 0.5526, 0.1854, 0.7151, 0.1784, 0.7255, 0.1704, 0.7212, 0.1784, 0.7093, 0.6464, 0.6514, 0.6427, 0.6448, 0.6499, 0.6448, 0.6499, 0.6514, 0.6427, 0.6448, 0.6464, 0.6382, 0.6499, 0.6382, 0.6499, 0.6448, 0.6464, 0.6382, 0.6427, 0.6316, 0.6499, 0.6316, 0.6499, 0.6382, 0.6427, 0.6316, 0.6427, 0.625, 0.6499, 0.625, 0.6499, 0.6316, 0.6427, 0.625, 0.6464, 0.6184, 0.6499, 0.6184, 0.6499, 0.625, 0.6464, 0.6184, 0.6427, 0.6119, 0.6499, 0.6119, 0.6499, 0.6184, 0.6427, 0.6119, 0.6427, 0.6053, 0.6499, 0.6053, 0.6499, 0.6119, 0.6427, 0.6053, 0.6464, 0.5987, 0.6499, 0.5987, 0.6499, 0.6053, 0.6464, 0.5987, 0.6427, 0.5921, 0.6499, 0.5921, 0.6499, 0.5987, 0.6427, 0.5921, 0.6427, 0.5855, 0.6499, 0.5855, 0.6499, 0.5921, 0.6427, 0.5855, 0.6464, 0.5789, 0.6499, 0.5789, 0.6499, 0.5855, 0.6464, 0.5789, 0.6427, 0.5724, 0.6499, 0.5724, 0.6499, 0.5789, 0.6427, 0.5724, 0.6427, 0.5658, 0.6499, 0.5658, 0.6499, 0.5724, 0.6427, 0.5658, 0.6464, 0.5592, 0.6499, 0.5592, 0.6499, 0.5658, 0.6464, 0.5592, 0.6427, 0.5526, 0.6499, 0.5526, 0.6499, 0.5592, 0.6427, 0.5526, 0.6464, 0.546, 0.6499, 0.546, 0.6499, 0.5526, 0.2989, 0.762, 0.2989, 0.7495, 0.3079, 0.7486, 0.3079, 0.7629, 0.6427, 0.6514, 0.6427, 0.6448, 0.6464, 0.6514, 0.7975, 0.8095, 0.7975, 0.7872, 0.8041, 0.8086, 0.7975, 0.7872, 0.8101, 0.8056, 0.8041, 0.8086, 0.6743, 0.8237, 0.6186, 0.9054, 0.6479, 0.8105, 0.6186, 0.9054, 0.6186, 0.8065, 0.6479, 0.8105, 0.8999, 0.8319, 0.8441, 0.9136, 0.8735, 0.8186, 0.8441, 0.9136, 0.8441, 0.8147, 0.8735, 0.8186, 0.7326, 0.8323, 0.6769, 0.9141, 0.7062, 0.8191, 0.6769, 0.9141, 0.6769, 0.8152, 0.7062, 0.8191, 0.8999, 0.9136, 0.8999, 0.8147, 0.9292, 0.9097, 0.8999, 0.8147, 0.9556, 0.8964, 0.9292, 0.9097, 0.6427, 0.5526, 0.6427, 0.546, 0.6464, 0.546, 0.05894, 0.6992, 0.04848, 0.7062, 0.04269, 0.6991, 0.05463, 0.6911, 0.6388, 0.6514, 0.6427, 0.6448, 0.6427, 0.6514, 0.7975, 0.8357, 0.8039, 0.8341, 0.8101, 0.8542, 0.8039, 0.8341, 0.8101, 0.8318, 0.8101, 0.8542, 0.7884, 0.9141, 0.761, 0.9039, 0.7884, 0.8152, 0.761, 0.9039, 0.7327, 0.8969, 0.7884, 0.8152, 0.7884, 0.8323, 0.8167, 0.8253, 0.8441, 0.9141, 0.8167, 0.8253, 0.8441, 0.8152, 0.8441, 0.9141, 0.5045, 0.7818, 0.5329, 0.7747, 0.5603, 0.8635, 0.5329, 0.7747, 0.5603, 0.7646, 0.5603, 0.8635, 0.9569, 0.6109, 0.9295, 0.6008, 0.9569, 0.512, 0.9295, 0.6008, 0.9012, 0.5938, 0.9569, 0.512, 0.6427, 0.5526, 0.6388, 0.546, 0.6427, 0.546, 0.1506, 0.7744, 0.153, 0.762, 0.1621, 0.7629, 0.1593, 0.777, 0.635, 0.6514, 0.635, 0.6448, 0.6427, 0.6448, 0.6388, 0.6514, 0.635, 0.6448, 0.635, 0.6382, 0.6388, 0.6382, 0.6427, 0.6448, 0.635, 0.6382, 0.635, 0.6316, 0.6427, 0.6316, 0.6388, 0.6382, 0.635, 0.6316, 0.635, 0.625, 0.6427, 0.625, 0.6427, 0.6316, 0.635, 0.625, 0.635, 0.6184, 0.6388, 0.6184, 0.6427, 0.625, 0.635, 0.6184, 0.635, 0.6119, 0.6427, 0.6119, 0.6388, 0.6184, 0.635, 0.6119, 0.635, 0.6053, 0.6427, 0.6053, 0.6427, 0.6119, 0.635, 0.6053, 0.635, 0.5987, 0.6388, 0.5987, 0.6427, 0.6053, 0.635, 0.5987, 0.635, 0.5921, 0.6427, 0.5921, 0.6388, 0.5987, 0.635, 0.5921, 0.635, 0.5855, 0.6427, 0.5855, 0.6427, 0.5921, 0.635, 0.5855, 0.635, 0.5789, 0.6388, 0.5789, 0.6427, 0.5855, 0.635, 0.5789, 0.635, 0.5724, 0.6427, 0.5724, 0.6388, 0.5789, 0.635, 0.5724, 0.635, 0.5658, 0.6427, 0.5658, 0.6427, 0.5724, 0.635, 0.5658, 0.635, 0.5592, 0.6388, 0.5592, 0.6427, 0.5658, 0.635, 0.5592, 0.635, 0.5526, 0.6427, 0.5526, 0.6388, 0.5592, 0.635, 0.5526, 0.635, 0.546, 0.6388, 0.546, 0.6427, 0.5526, 0.2964, 0.7371, 0.2916, 0.7255, 0.2996, 0.7212, 0.3051, 0.7345, 0.6313, 0.6514, 0.6279, 0.6448, 0.635, 0.6448, 0.635, 0.6514, 0.6279, 0.6448, 0.6313, 0.6382, 0.635, 0.6382, 0.635, 0.6448, 0.6313, 0.6382, 0.6279, 0.6316, 0.635, 0.6316, 0.635, 0.6382, 0.6279, 0.6316, 0.6279, 0.625, 0.635, 0.625, 0.635, 0.6316, 0.6279, 0.625, 0.6313, 0.6184, 0.635, 0.6184, 0.635, 0.625, 0.6313, 0.6184, 0.6279, 0.6119, 0.635, 0.6119, 0.635, 0.6184, 0.6279, 0.6119, 0.6279, 0.6053, 0.635, 0.6053, 0.635, 0.6119, 0.6279, 0.6053, 0.6313, 0.5987, 0.635, 0.5987, 0.635, 0.6053, 0.6313, 0.5987, 0.6279, 0.5921, 0.635, 0.5921, 0.635, 0.5987, 0.6279, 0.5921, 0.6279, 0.5855, 0.635, 0.5855, 0.635, 0.5921, 0.6279, 0.5855, 0.6313, 0.5789, 0.635, 0.5789, 0.635, 0.5855, 0.6313, 0.5789, 0.6279, 0.5724, 0.635, 0.5724, 0.635, 0.5789, 0.6279, 0.5724, 0.6279, 0.5658, 0.635, 0.5658, 0.635, 0.5724, 0.6279, 0.5658, 0.6313, 0.5592, 0.635, 0.5592, 0.635, 0.5658, 0.6313, 0.5592, 0.6279, 0.5526, 0.635, 0.5526, 0.635, 0.5592, 0.6279, 0.5526, 0.6313, 0.546, 0.635, 0.546, 0.635, 0.5526, 0.07055, 0.8171, 0.08289, 0.8196, 0.08199, 0.8287, 0.0679, 0.8259, 0.6279, 0.6514, 0.6279, 0.6448, 0.6313, 0.6514, 0.6279, 0.6448, 0.6171, 0.6382, 0.6313, 0.6382, 0.6171, 0.6382, 0.6279, 0.6316, 0.6313, 0.6382, 0.5782, 0.6184, 0.5782, 0.6119, 0.5859, 0.6119, 0.582, 0.6184, 0.6279, 0.625, 0.6171, 0.6184, 0.6313, 0.6184, 0.6171, 0.6184, 0.6279, 0.6119, 0.6313, 0.6184, 0.6279, 0.6053, 0.6171, 0.5987, 0.6313, 0.5987, 0.6171, 0.5987, 0.6279, 0.5921, 0.6313, 0.5987, 0.6279, 0.5855, 0.6171, 0.5789, 0.6313, 0.5789, 0.6171, 0.5789, 0.6279, 0.5724, 0.6313, 0.5789, 0.6279, 0.5658, 0.6171, 0.5592, 0.6313, 0.5592, 0.6171, 0.5592, 0.6279, 0.5526, 0.6313, 0.5592, 0.6279, 0.5526, 0.6279, 0.546, 0.6313, 0.546, 0.7298, 0.5526, 0.7227, 0.5526, 0.7261, 0.546, 0.7298, 0.546, 0.7336, 0.6382, 0.7298, 0.6382, 0.7298, 0.6316, 0.7375, 0.6316, 0.7375, 0.6119, 0.7298, 0.6119, 0.7298, 0.6053, 0.7375, 0.6053, 0.7336, 0.5789, 0.7298, 0.5789, 0.7298, 0.5724, 0.7375, 0.5724, 0.8999, 1.0, 0.8999, 0.9136, 0.9244, 0.9821, 0.7298, 0.6448, 0.7227, 0.6448, 0.7261, 0.6382, 0.7298, 0.6382, 0.7298, 0.6184, 0.7261, 0.6184, 0.7227, 0.6119, 0.7298, 0.6119, 0.7298, 0.5855, 0.7227, 0.5855, 0.7261, 0.5789, 0.7298, 0.5789, 0.7298, 0.5592, 0.7261, 0.5592, 0.7227, 0.5526, 0.7298, 0.5526, 0.7375, 0.6448, 0.7298, 0.6448, 0.7298, 0.6382, 0.7336, 0.6382, 0.7336, 0.6184, 0.7298, 0.6184, 0.7298, 0.6119, 0.7375, 0.6119, 0.7336, 0.5987, 0.7298, 0.5987, 0.7298, 0.5921, 0.7375, 0.5921, 0.2653, 0.6992, 0.2536, 0.6944, 0.2563, 0.6856, 0.2696, 0.6911, 0.6687, 0.8876, 0.6687, 0.9815, 0.6395, 0.9826, 0.7327, 0.7158, 0.7051, 0.6261, 0.7327, 0.6164, 0.6743, 0.8065, 0.6468, 0.7168, 0.6743, 0.7072, 0.7327, 0.7158, 0.7051, 0.8055, 0.6769, 0.798, 0.7298, 0.5658, 0.7227, 0.5658, 0.7261, 0.5592, 0.7298, 0.5592, 0.7336, 0.6514, 0.7298, 0.6514, 0.7298, 0.6448, 0.7375, 0.6448, 0.7375, 0.625, 0.7298, 0.625, 0.7298, 0.6184, 0.7336, 0.6184, 0.7375, 0.5921, 0.7298, 0.5921, 0.7298, 0.5855, 0.7375, 0.5855, 0.7375, 0.5658, 0.7298, 0.5658, 0.7298, 0.5592, 0.7336, 0.5592, 0.1712, 0.762, 0.1736, 0.7744, 0.1649, 0.777, 0.1621, 0.7629, 0.7298, 0.6316, 0.7227, 0.6316, 0.7227, 0.625, 0.7298, 0.625, 0.7298, 0.6053, 0.7227, 0.6053, 0.7261, 0.5987, 0.7298, 0.5987, 0.7298, 0.5724, 0.7227, 0.5724, 0.7227, 0.5658, 0.7298, 0.5658, 0.2287, 0.6919, 0.2164, 0.6944, 0.2137, 0.6856, 0.2278, 0.6828, 0.7375, 0.6316, 0.7298, 0.6316, 0.7298, 0.625, 0.7375, 0.625, 0.7375, 0.6053, 0.7298, 0.6053, 0.7298, 0.5987, 0.7336, 0.5987, 0.7375, 0.5724, 0.7298, 0.5724, 0.7298, 0.5658, 0.7375, 0.5658, 0.6979, 0.9826, 0.6687, 0.9815, 0.6687, 0.8876, 0.6769, 0.6335, 0.7051, 0.6261, 0.7327, 0.7158, 0.6186, 0.7243, 0.6468, 0.7168, 0.6743, 0.8065, 0.7327, 0.8152, 0.7051, 0.8055, 0.7327, 0.7158, 0.03959, 0.7151, 0.0326, 0.7255, 0.02455, 0.7212, 0.03253, 0.7093, 0.7412, 0.6514, 0.7375, 0.6514, 0.7375, 0.6448, 0.8441, 0.7329, 0.7884, 0.8152, 0.8176, 0.7201, 0.8176, 0.7201, 0.7884, 0.8152, 0.7884, 0.7158, 0.9763, 0.6988, 0.9205, 0.7811, 0.9497, 0.6861, 0.7618, 0.7201, 0.7327, 0.8152, 0.7327, 0.7158, 0.7884, 0.7329, 0.7327, 0.8152, 0.7618, 0.7201, 0.9497, 0.8761, 0.9205, 0.7811, 0.9763, 0.8633, 0.5045, 0.6652, 0.5045, 0.5659, 0.5337, 0.6609, 0.5337, 0.6609, 0.5045, 0.5659, 0.5603, 0.6481, 0.7375, 0.5526, 0.7375, 0.546, 0.7412, 0.546, 0.08289, 0.8196, 0.09546, 0.8196, 0.09636, 0.8287, 0.08199, 0.8287, 0.7446, 0.6514, 0.7412, 0.6514, 0.7375, 0.6448, 0.7446, 0.6448, 0.7446, 0.6448, 0.7375, 0.6448, 0.7412, 0.6382, 0.7446, 0.6382, 0.7446, 0.6382, 0.7412, 0.6382, 0.7375, 0.6316, 0.7446, 0.6316, 0.7446, 0.625, 0.7375, 0.625, 0.7412, 0.6184, 0.7446, 0.6184, 0.7446, 0.6184, 0.7412, 0.6184, 0.7375, 0.6119, 0.7446, 0.6119, 0.7446, 0.6053, 0.7375, 0.6053, 0.7412, 0.5987, 0.7446, 0.5987, 0.7446, 0.5987, 0.7412, 0.5987, 0.7375, 0.5921, 0.7446, 0.5921, 0.7446, 0.5921, 0.7375, 0.5921, 0.7375, 0.5855, 0.7446, 0.5855, 0.7446, 0.5789, 0.7412, 0.5789, 0.7375, 0.5724, 0.7446, 0.5724, 0.7446, 0.5724, 0.7375, 0.5724, 0.7375, 0.5658, 0.7446, 0.5658, 0.7446, 0.5658, 0.7375, 0.5658, 0.7412, 0.5592, 0.7446, 0.5592, 0.7446, 0.5526, 0.7375, 0.5526, 0.7412, 0.546, 0.7446, 0.546, 0.2916, 0.7255, 0.2846, 0.7151, 0.2917, 0.7093, 0.2996, 0.7212, 0.7476, 0.6514, 0.7446, 0.6514, 0.7446, 0.6448, 0.7501, 0.6448, 0.7501, 0.6448, 0.7446, 0.6448, 0.7446, 0.6382, 0.7476, 0.6382, 0.7501, 0.6316, 0.7446, 0.6316, 0.7446, 0.625, 0.7501, 0.625, 0.7476, 0.6382, 0.7446, 0.6382, 0.7446, 0.6316, 0.7501, 0.6316, 0.7476, 0.6184, 0.7446, 0.6184, 0.7446, 0.6119, 0.7501, 0.6119, 0.7501, 0.6119, 0.7446, 0.6119, 0.7446, 0.6053, 0.7501, 0.6053, 0.7501, 0.6053, 0.7446, 0.6053, 0.7446, 0.5987, 0.7476, 0.5987, 0.7501, 0.5921, 0.7446, 0.5921, 0.7446, 0.5855, 0.7501, 0.5855, 0.7501, 0.5855, 0.7446, 0.5855, 0.7446, 0.5789, 0.7476, 0.5789, 0.7501, 0.5724, 0.7446, 0.5724, 0.7446, 0.5658, 0.7501, 0.5658, 0.7501, 0.5526, 0.7446, 0.5526, 0.7446, 0.546, 0.7476, 0.546, 0.5712, 0.6514, 0.5682, 0.6514, 0.5712, 0.6448, 0.7501, 0.6448, 0.7476, 0.6382, 0.7655, 0.6382, 0.7655, 0.6382, 0.7476, 0.6382, 0.7501, 0.6316, 0.7501, 0.6053, 0.7476, 0.5987, 0.7655, 0.5987, 0.7655, 0.5987, 0.7476, 0.5987, 0.7501, 0.5921, 0.7501, 0.5855, 0.7476, 0.5789, 0.7655, 0.5789, 0.7655, 0.5789, 0.7476, 0.5789, 0.7501, 0.5724, 0.5782, 0.5526, 0.5782, 0.546, 0.582, 0.546, 0.5859, 0.5526, 0.9282, 0.7255, 0.9556, 0.7153, 0.9556, 0.8142, 0.8101, 0.8134, 0.7975, 0.8318, 0.8041, 0.8104, 0.7476, 0.5987, 0.7446, 0.5987, 0.7446, 0.5921, 0.7501, 0.5921, 0.5603, 0.5789, 0.5712, 0.5724, 0.5745, 0.5789, 0.1575, 0.6117, 0.155, 0.624, 0.1502, 0.6357, 0.1432, 0.6461, 0.1344, 0.655, 0.1239, 0.662, 0.1123, 0.6668, 0.09995, 0.6693, 0.08737, 0.6693, 0.07504, 0.6668, 0.06342, 0.662, 0.05297, 0.655, 0.04407, 0.6461, 0.03709, 0.6357, 0.03227, 0.624, 0.02982, 0.6117, 0.02982, 0.5991, 0.03227, 0.5868, 0.03709, 0.5752, 0.04407, 0.5647, 0.05297, 0.5558, 0.06342, 0.5489, 0.07504, 0.544, 0.08737, 0.5416, 0.09995, 0.5416, 0.1123, 0.544, 0.1239, 0.5489, 0.1344, 0.5558, 0.1432, 0.5647, 0.1502, 0.5752, 0.155, 0.5868, 0.1575, 0.5991, 0.7501, 0.5658, 0.7446, 0.5658, 0.7446, 0.5592, 0.7476, 0.5592, 0.7501, 0.625, 0.7476, 0.6184, 0.7655, 0.6184, 0.7501, 0.5658, 0.7476, 0.5592, 0.7655, 0.5592, 0.5782, 0.5592, 0.5782, 0.5526, 0.5859, 0.5526, 0.582, 0.5592, 0.5931, 0.5724, 0.5931, 0.5658, 0.5987, 0.5658, 0.5987, 0.5724, 0.7224, 0.9055, 0.6979, 0.974, 0.6979, 0.8876, 0.6988, 0.5526, 0.6916, 0.5526, 0.6954, 0.546, 0.6988, 0.546, 0.7298, 0.5921, 0.7227, 0.5921, 0.7227, 0.5855, 0.7298, 0.5855, 0.5782, 0.6119, 0.5782, 0.6053, 0.5859, 0.6053, 0.5859, 0.6119, 0.1388, 0.7151, 0.1299, 0.7062, 0.1357, 0.6991, 0.1458, 0.7093, 0.5896, 0.6514, 0.5859, 0.6448, 0.5931, 0.6448, 0.5931, 0.6514, 0.5859, 0.6514, 0.5859, 0.6448, 0.5896, 0.6514, 0.5329, 0.9523, 0.5045, 0.9452, 0.5603, 0.8635, 0.5745, 0.6382, 0.5712, 0.6316, 0.5782, 0.6316, 0.5782, 0.6382, 0.6988, 0.5592, 0.6954, 0.5592, 0.6916, 0.5526, 0.6988, 0.5526, 0.7655, 0.6184, 0.7476, 0.6184, 0.7501, 0.6119, 0.7446, 0.5592, 0.7412, 0.5592, 0.7375, 0.5526, 0.7446, 0.5526, 0.9205, 0.8804, 0.9205, 0.7811, 0.9497, 0.8761, 0.7375, 0.6514, 0.7336, 0.6514, 0.7375, 0.6448, 0.8871, 0.9561, 0.8625, 0.8876, 0.9174, 0.9543, 0.6988, 0.6119, 0.6916, 0.6119, 0.6916, 0.6053, 0.6988, 0.6053, 0.5712, 0.5921, 0.5712, 0.5855, 0.5782, 0.5855, 0.5782, 0.5921, 0.7632, 0.5164, 0.734, 0.6114, 0.734, 0.512, 0.6395, 0.9826, 0.6104, 0.9815, 0.6104, 0.8876, 0.6878, 0.6514, 0.6839, 0.6514, 0.6839, 0.6448, 0.6916, 0.6448, 0.153, 0.7495, 0.1506, 0.7371, 0.1593, 0.7345, 0.1621, 0.7486, 0.8725, 0.6266, 0.8999, 0.6164, 0.8999, 0.7153, 0.5859, 0.5921, 0.5859, 0.5855, 0.5931, 0.5855, 0.5931, 0.5921, 0.7197, 0.5789, 0.7018, 0.5789, 0.7043, 0.5724, 0.5603, 0.6382, 0.5712, 0.6316, 0.5745, 0.6382, 0.02779, 0.7744, 0.02534, 0.762, 0.02534, 0.7495, 0.02779, 0.7371, 0.0326, 0.7255, 0.03959, 0.7151, 0.04848, 0.7062, 0.05894, 0.6992, 0.07055, 0.6944, 0.08289, 0.6919, 0.09546, 0.6919, 0.1078, 0.6944, 0.1194, 0.6992, 0.1299, 0.7062, 0.1388, 0.7151, 0.1457, 0.7255, 0.1506, 0.7371, 0.153, 0.7495, 0.153, 0.762, 0.1506, 0.7744, 0.1457, 0.786, 0.1388, 0.7964, 0.1299, 0.8053, 0.1194, 0.8123, 0.1078, 0.8171, 0.09546, 0.8196, 0.08289, 0.8196, 0.07055, 0.8171, 0.05894, 0.8123, 0.04848, 0.8053, 0.03959, 0.7964, 0.0326, 0.786, 0.3255, 0.9687, 0.2963, 0.9687, 0.2963, 0.9507, 0.3255, 0.9507, 0.3255, 0.9507, 0.2963, 0.9507, 0.2963, 0.931, 0.3255, 0.931, 0.3255, 0.931, 0.2963, 0.931, 0.2963, 0.9104, 0.3255, 0.9104, 0.3255, 0.9104, 0.2963, 0.9104, 0.2963, 0.8897, 0.3255, 0.8897, 0.3255, 0.8897, 0.2963, 0.8897, 0.2963, 0.8696, 0.3255, 0.8696, 0.3255, 0.8696, 0.2963, 0.8696, 0.2963, 0.8509, 0.3255, 0.8509, 0.3255, 0.8509, 0.2963, 0.8509, 0.2963, 0.8344, 0.3255, 0.8344, 0.07081, 0.9844, 0.04165, 0.9844, 0.04165, 0.9684, 0.07081, 0.9684, 0.04165, 0.8344, 0.04165, 0.8506, 0.01249, 0.8506, 0.01249, 0.8344, 0.04165, 0.8689, 0.04165, 0.8889, 0.01249, 0.8889, 0.01249, 0.8689, 0.04165, 0.9096, 0.04165, 0.9303, 0.01249, 0.9303, 0.01249, 0.9096, 0.04165, 0.9501, 0.04165, 0.9684, 0.01249, 0.9684, 0.01249, 0.9501, 0.2963, 0.8897, 0.2672, 0.8897, 0.2672, 0.8696, 0.2963, 0.8696, 0.3255, 0.9687, 0.3255, 0.9843, 0.2963, 0.9843, 0.2963, 0.9687, 0.04165, 0.8506, 0.04165, 0.8689, 0.01249, 0.8689, 0.01249, 0.8506, 0.04165, 0.8889, 0.04165, 0.9096, 0.01249, 0.9096, 0.01249, 0.8889, 0.04165, 0.9303, 0.04165, 0.9501, 0.01249, 0.9501, 0.01249, 0.9303, 0.07081, 0.8889, 0.07081, 0.9096, 0.04165, 0.9096, 0.04165, 0.8889, 0.07081, 0.8344, 0.07081, 0.8506, 0.04165, 0.8506, 0.04165, 0.8344, 0.04165, 0.9844, 0.01249, 0.9844, 0.01249, 0.9684, 0.04165, 0.9684, 0.07081, 0.9096, 0.07081, 0.9303, 0.04165, 0.9303, 0.04165, 0.9096, 0.2963, 0.9687, 0.2672, 0.9687, 0.2672, 0.9507, 0.2963, 0.9507, 0.2963, 0.9507, 0.2672, 0.9507, 0.2672, 0.931, 0.2963, 0.931, 0.2963, 0.931, 0.2672, 0.931, 0.2672, 0.9104, 0.2963, 0.9104, 0.2963, 0.9104, 0.2672, 0.9104, 0.2672, 0.8897, 0.2963, 0.8897, 0.07081, 0.8689, 0.07081, 0.8889, 0.04165, 0.8889, 0.04165, 0.8689, 0.2963, 0.8509, 0.2672, 0.8509, 0.2672, 0.8344, 0.2963, 0.8344, 0.2963, 0.8696, 0.2672, 0.8696, 0.2672, 0.8509, 0.2963, 0.8509, 0.07081, 0.8506, 0.07081, 0.8689, 0.04165, 0.8689, 0.04165, 0.8506, 0.07081, 0.9303, 0.07081, 0.9501, 0.04165, 0.9501, 0.04165, 0.9303, 0.2963, 0.9687, 0.2963, 0.9843, 0.2672, 0.9843, 0.2672, 0.9687, 0.07081, 0.9501, 0.07081, 0.9684, 0.04165, 0.9684, 0.04165, 0.9501, 0.2078, 0.655, 0.2182, 0.662, 0.2118, 0.674, 0.1991, 0.6656, 0.02982, 0.5991, 0.02982, 0.6117, 0.01625, 0.613, 0.01625, 0.5978, 0.2671, 0.6668, 0.2787, 0.662, 0.2851, 0.674, 0.2711, 0.6799, 0.2299, 0.544, 0.2182, 0.5489, 0.2118, 0.5368, 0.2259, 0.531, 0.305, 0.5752, 0.2981, 0.5647, 0.3086, 0.5561, 0.3171, 0.5688, 0.08737, 0.5416, 0.07504, 0.544, 0.07108, 0.531, 0.08604, 0.528, 0.2422, 0.6693, 0.2548, 0.6693, 0.2561, 0.6828, 0.2409, 0.6828, 0.1432, 0.6461, 0.1502, 0.6357, 0.1623, 0.6421, 0.1538, 0.6548, 0.1575, 0.6117, 0.1575, 0.5991, 0.1711, 0.5978, 0.1711, 0.613, 0.2078, 0.5558, 0.1989, 0.5647, 0.1883, 0.5561, 0.1991, 0.5453, 0.1239, 0.662, 0.1344, 0.655, 0.143, 0.6656, 0.1303, 0.674, 0.305, 0.6357, 0.3099, 0.624, 0.3229, 0.628, 0.3171, 0.6421, 0.2182, 0.5489, 0.2078, 0.5558, 0.1991, 0.5453, 0.2118, 0.5368, 0.1502, 0.5752, 0.1432, 0.5647, 0.1538, 0.5561, 0.1623, 0.5688, 0.03227, 0.624, 0.03709, 0.6357, 0.02506, 0.6421, 0.01923, 0.628, 0.3123, 0.5991, 0.3099, 0.5868, 0.3229, 0.5828, 0.3259, 0.5978, 0.1871, 0.624, 0.1919, 0.6357, 0.1799, 0.6421, 0.174, 0.628, 0.07504, 0.544, 0.06342, 0.5489, 0.05699, 0.5368, 0.07108, 0.531, 0.07504, 0.6668, 0.08737, 0.6693, 0.08604, 0.6828, 0.07108, 0.6799, 0.2299, 0.6668, 0.2422, 0.6693, 0.2409, 0.6828, 0.2259, 0.6799, 0.2892, 0.655, 0.2981, 0.6461, 0.3086, 0.6548, 0.2978, 0.6656, 0.1123, 0.544, 0.09995, 0.5416, 0.1013, 0.528, 0.1162, 0.531, 0.06342, 0.5489, 0.05297, 0.5558, 0.04432, 0.5453, 0.05699, 0.5368, 0.3123, 0.6117, 0.3123, 0.5991, 0.3259, 0.5978, 0.3259, 0.613, 0.1989, 0.6461, 0.2078, 0.655, 0.1991, 0.6656, 0.1883, 0.6548, 0.1575, 0.5991, 0.155, 0.5868, 0.1681, 0.5828, 0.1711, 0.5978, 0.1344, 0.5558, 0.1239, 0.5489, 0.1303, 0.5368, 0.143, 0.5453, 0.05297, 0.5558, 0.04407, 0.5647, 0.03353, 0.5561, 0.04432, 0.5453, 0.2892, 0.5558, 0.2787, 0.5489, 0.2851, 0.5368, 0.2978, 0.5453, 0.06342, 0.662, 0.07504, 0.6668, 0.07108, 0.6799, 0.05699, 0.674, 0.2787, 0.5489, 0.2671, 0.544, 0.2711, 0.531, 0.2851, 0.5368, 0.1502, 0.6357, 0.155, 0.624, 0.1681, 0.628, 0.1623, 0.6421, 0.2089, 0.8675, 0.1797, 0.8675, 0.1797, 0.85, 0.2089, 0.85, 0.2089, 0.9609, 0.2089, 0.9756, 0.1797, 0.9756, 0.1797, 0.9609, 0.2672, 0.8496, 0.2672, 0.8669, 0.238, 0.8669, 0.238, 0.8496, 0.2089, 0.906, 0.1797, 0.906, 0.1797, 0.8865, 0.2089, 0.8865, 0.238, 0.9434, 0.238, 0.9606, 0.2089, 0.9606, 0.2089, 0.9434, 0.2672, 0.9434, 0.2672, 0.9606, 0.238, 0.9606, 0.238, 0.9434, 0.2672, 0.9052, 0.2672, 0.9247, 0.238, 0.9247, 0.238, 0.9052, 0.2672, 0.8857, 0.2672, 0.9052, 0.238, 0.9052, 0.238, 0.8857, 0.2672, 0.8669, 0.2672, 0.8857, 0.238, 0.8857, 0.238, 0.8669, 0.2089, 0.944, 0.1797, 0.944, 0.1797, 0.9254, 0.2089, 0.9254, 0.2089, 0.8865, 0.1797, 0.8865, 0.1797, 0.8675, 0.2089, 0.8675, 0.2672, 0.9757, 0.238, 0.9757, 0.238, 0.9606, 0.2672, 0.9606, 0.2089, 0.9254, 0.1797, 0.9254, 0.1797, 0.906, 0.2089, 0.906, 0.1797, 0.9609, 0.1797, 0.9756, 0.1506, 0.9756, 0.1506, 0.9609, 0.2089, 0.9609, 0.1797, 0.9609, 0.1797, 0.944, 0.2089, 0.944, 0.2672, 0.8344, 0.2672, 0.8496, 0.238, 0.8496, 0.238, 0.8344, 0.238, 0.9757, 0.2089, 0.9757, 0.2089, 0.9606, 0.238, 0.9606, 0.1797, 0.85, 0.1506, 0.85, 0.1506, 0.8344, 0.1797, 0.8344, 0.1797, 0.8675, 0.1506, 0.8675, 0.1506, 0.85, 0.1797, 0.85, 0.1797, 0.8865, 0.1506, 0.8865, 0.1506, 0.8675, 0.1797, 0.8675, 0.1797, 0.906, 0.1506, 0.906, 0.1506, 0.8865, 0.1797, 0.8865, 0.1797, 0.9254, 0.1506, 0.9254, 0.1506, 0.906, 0.1797, 0.906, 0.1797, 0.944, 0.1506, 0.944, 0.1506, 0.9254, 0.1797, 0.9254, 0.1797, 0.9609, 0.1506, 0.9609, 0.1506, 0.944, 0.1797, 0.944, 0.238, 0.8857, 0.238, 0.9052, 0.2089, 0.9052, 0.2089, 0.8857, 0.238, 0.9247, 0.238, 0.9434, 0.2089, 0.9434, 0.2089, 0.9247, 0.238, 0.9052, 0.238, 0.9247, 0.2089, 0.9247, 0.2089, 0.9052, 0.238, 0.8669, 0.238, 0.8857, 0.2089, 0.8857, 0.2089, 0.8669, 0.238, 0.8496, 0.238, 0.8669, 0.2089, 0.8669, 0.2089, 0.8496, 0.238, 0.8344, 0.238, 0.8496, 0.2089, 0.8496, 0.2089, 0.8344, 0.2089, 0.85, 0.1797, 0.85, 0.1797, 0.8344, 0.2089, 0.8344, 0.2672, 0.9247, 0.2672, 0.9434, 0.238, 0.9434, 0.238, 0.9247, 0.1457, 0.786, 0.1506, 0.7744, 0.1593, 0.777, 0.1538, 0.7903, 0.1736, 0.7744, 0.1784, 0.786, 0.1704, 0.7903, 0.1649, 0.777, 0.03959, 0.7964, 0.04848, 0.8053, 0.04269, 0.8124, 0.03253, 0.8022, 0.09546, 0.6919, 0.08289, 0.6919, 0.08199, 0.6828, 0.09636, 0.6828, 0.2757, 0.8053, 0.2846, 0.7964, 0.2917, 0.8022, 0.2815, 0.8124, 0.1784, 0.7255, 0.1736, 0.7371, 0.1649, 0.7345, 0.1704, 0.7212, 0.1078, 0.8171, 0.1194, 0.8123, 0.1237, 0.8204, 0.1104, 0.8259, 0.1943, 0.8053, 0.2048, 0.8123, 0.2005, 0.8204, 0.1885, 0.8124, 0.1078, 0.6944, 0.09546, 0.6919, 0.09636, 0.6828, 0.1104, 0.6856, 0.09546, 0.8196, 0.1078, 0.8171, 0.1104, 0.8259, 0.09636, 0.8287, 0.1194, 0.8123, 0.1299, 0.8053, 0.1357, 0.8124, 0.1237, 0.8204, 0.2164, 0.6944, 0.2048, 0.6992, 0.2005, 0.6911, 0.2137, 0.6856, 0.2964, 0.7744, 0.2989, 0.762, 0.3079, 0.7629, 0.3051, 0.777, 0.2048, 0.8123, 0.2164, 0.8171, 0.2137, 0.8259, 0.2005, 0.8204, 0.1736, 0.7371, 0.1712, 0.7495, 0.1621, 0.7486, 0.1649, 0.7345, 0.2757, 0.7062, 0.2653, 0.6992, 0.2696, 0.6911, 0.2815, 0.6991, 0.1299, 0.8053, 0.1388, 0.7964, 0.1458, 0.8022, 0.1357, 0.8124, 0.1712, 0.7495, 0.1712, 0.762, 0.1621, 0.7629, 0.1621, 0.7486, 0.1854, 0.7964, 0.1943, 0.8053, 0.1885, 0.8124, 0.1784, 0.8022, 0.1194, 0.6992, 0.1078, 0.6944, 0.1104, 0.6856, 0.1237, 0.6911, 0.02534, 0.7495, 0.02534, 0.762, 0.01625, 0.7629, 0.01625, 0.7486, 0.2413, 0.8196, 0.2536, 0.8171, 0.2563, 0.8259, 0.2422, 0.8287, 0.1388, 0.7964, 0.1457, 0.786, 0.1538, 0.7903, 0.1458, 0.8022, 0.1299, 0.7062, 0.1194, 0.6992, 0.1237, 0.6911, 0.1357, 0.6991, 0.2164, 0.8171, 0.2287, 0.8196, 0.2278, 0.8287, 0.2137, 0.8259, 0.04848, 0.8053, 0.05894, 0.8123, 0.05463, 0.8204, 0.04269, 0.8124, 0.2846, 0.7964, 0.2916, 0.786, 0.2996, 0.7903, 0.2917, 0.8022, 0.2536, 0.8171, 0.2653, 0.8123, 0.2696, 0.8204, 0.2563, 0.8259, 0.02534, 0.762, 0.02779, 0.7744, 0.01906, 0.777, 0.01625, 0.7629, 0.0326, 0.7255, 0.02779, 0.7371, 0.01906, 0.7345, 0.02455, 0.7212, 0.2287, 0.8196, 0.2413, 0.8196, 0.2422, 0.8287, 0.2278, 0.8287, 0.02779, 0.7744, 0.0326, 0.786, 0.02455, 0.7903, 0.01906, 0.777])
me_cylinder.materials.append(mat_trap)
me_cylinder.update()

# ---- objects
ob_cylinder = bpy.data.objects.new('Cylinder', me_cylinder)

# ---- transforms, parenting, visibility, modifiers, constraints
ob_cylinder.location = (0.0, 0.0, 0.0)
_m = ob_cylinder.modifiers.new('Triangulate', 'TRIANGULATE')
_m = ob_cylinder.modifiers.new('Auto Smooth', 'NODES')
_m.node_group = ng_auto_smooth
_gi = [s.identifier for s in ng_auto_smooth.interface.items_tree if s.item_type == 'SOCKET' and s.in_out == 'INPUT']
_m[_gi[1]] = 0.5236  # Angle

# ---- collection membership
col_collection.objects.link(ob_cylinder)

# ---- scene / render settings (as saved in the file)
scene.frame_start = 1; scene.frame_end = 250; scene.frame_set(1)
scene.render.engine = 'BLENDER_EEVEE_NEXT'
scene.cycles.sampling_pattern = 'TABULATED_SOBOL'
scene.view_settings.view_transform = 'Filmic'
bpy.context.view_layer.update()

# ---- added for rendering (the .blend has no active camera and no usable light): camera, sun
cam_auto = bpy.data.cameras.new('AutoCamera')
cam_auto.lens = 50.0
cam_auto.sensor_width = 36.0
cam_auto.clip_end = 1000.0
ob_auto_camera = bpy.data.objects.new('AutoCamera', cam_auto)
scene.collection.objects.link(ob_auto_camera)
ob_auto_camera.location = (7.71346, -9.25615, 6.17077)
ob_auto_camera.rotation_euler = (1.09748, -7.21219e-08, 0.694738)
scene.camera = ob_auto_camera
light_auto_sun = bpy.data.lights.new('AutoSun', 'SUN')
light_auto_sun.energy = 3.0
light_auto_sun.angle = 0.0523599
ob_auto_sun = bpy.data.objects.new('AutoSun', light_auto_sun)
scene.collection.objects.link(ob_auto_sun)
ob_auto_sun.rotation_euler = (0.872665, 0.174533, 0.523599)
bpy.context.view_layer.update()
